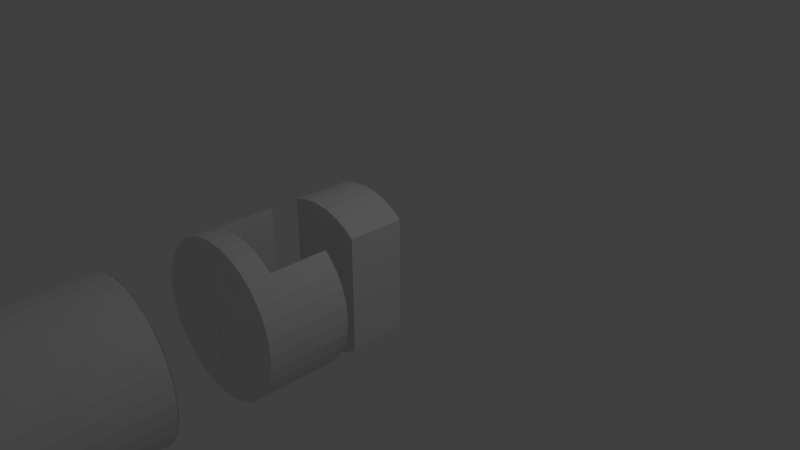 # Source: b8.blend  (saved by Blender 2.78.0; exported with 4.5.12 LTS)
import bpy
from mathutils import Matrix  # noqa: F401  (used for matrix-valued properties, if any)

bpy.ops.wm.read_factory_settings(use_empty=True)
scene = bpy.context.scene
scene.name = 'Scene'

# ---- collections
col_collection_1 = bpy.data.collections.new('Collection 1'); scene.collection.children.link(col_collection_1)

# ---- materials (node trees are filled in below, after node groups)
mat_black = bpy.data.materials.new('black')
mat_black.alpha_threshold = 0.0
mat_black.use_transparent_shadow = False
mat_black.roughness = 0.5
mat_orange = bpy.data.materials.new('orange')
mat_orange.alpha_threshold = 0.0
mat_orange.use_transparent_shadow = False
mat_orange.roughness = 0.5
mat_gray = bpy.data.materials.new('gray')
mat_gray.alpha_threshold = 0.0
mat_gray.use_transparent_shadow = False
mat_gray.roughness = 0.5

# ---- material node trees

# ---- world
world_world = bpy.data.worlds.new('World'); scene.world = world_world
world_world.color = (0.05088, 0.05088, 0.05088)
world_world.use_sun_shadow = False
world_world.sun_shadow_jitter_overblur = 0.0
world_world.cycles.sampling_method = 'MANUAL'

# ---- cameras
cam_camera = bpy.data.cameras.new('Camera')
cam_camera.clip_end = 100.0
cam_camera.lens = 35.0
cam_camera.sensor_width = 32.0
cam_camera.sensor_height = 18.0
cam_camera.ortho_scale = 7.314
cam_camera.dof.focus_distance = 0.0
cam_camera.dof.aperture_fstop = 128.0

# ---- lights
light_lamp = bpy.data.lights.new('Lamp', 'POINT')
light_lamp.transmission_factor = 0.0
light_lamp.cutoff_distance = 30.0
light_lamp.energy = 100.0
light_lamp.shadow_buffer_clip_start = 1.001
light_lamp.shadow_soft_size = 0.1
light_lamp.shadow_maximum_resolution = 0.006
light_lamp.use_absolute_resolution = True

# ---- meshes
me_cylinder_050 = bpy.data.meshes.new('Cylinder.050')
me_cylinder_050.from_pydata([(-0.9584, 0.2689, 0.6097), (0.9584, 0.2689, 0.6097), (0.3827, 0.9239, 0.6097), (0.1951, 0.9808, 0.6097), (0.7071, 0.7071, 0.6097), (0.8315, 0.5556, 0.6097), (0.0, 1.0, 0.6097), (0.5556, 0.8315, 0.6097), (0.9239, 0.3827, 0.6097), (-0.1951, 0.9808, 0.6097), (-0.9239, 0.3827, 0.6097), (-0.8315, 0.5556, 0.6097), (-0.3827, 0.9239, 0.6097), (-0.7071, 0.7071, 0.6097), (-0.5556, 0.8315, 0.6097)], [], [(0, 10, 11, 13, 14, 12, 9, 6, 3, 2, 7, 4, 5, 8, 1)])
me_cylinder_050.materials.append(mat_black)
me_cylinder_050.use_remesh_preserve_volume = False
me_cylinder_050.use_remesh_preserve_attributes = False
me_cylinder_050.use_mirror_vertex_groups = False
me_cylinder_050.update()
me_cylinder_049 = bpy.data.meshes.new('Cylinder.049')
me_cylinder_049.from_pydata([(-0.9584, 0.2689, 0.6181), (0.9584, 0.2689, 0.6181), (0.3827, 0.9239, 0.6181), (0.1951, 0.9808, 0.6181), (0.7071, 0.7071, 0.6181), (0.8315, 0.5556, 0.6181), (0.0, 1.0, 0.6181), (0.5556, 0.8315, 0.6181), (0.9239, 0.3827, 0.6181), (-0.1951, 0.9808, 0.6181), (-0.9239, 0.3827, 0.6181), (-0.8315, 0.5556, 0.6181), (-0.3827, 0.9239, 0.6181), (-0.7071, 0.7071, 0.6181), (-0.5556, 0.8315, 0.6181)], [], [(0, 1, 8, 5, 4, 7, 2, 3, 6, 9, 12, 14, 13, 11, 10)])
me_cylinder_049.materials.append(mat_black)
me_cylinder_049.use_remesh_preserve_volume = False
me_cylinder_049.use_remesh_preserve_attributes = False
me_cylinder_049.use_mirror_vertex_groups = False
me_cylinder_049.update()
me_cylinder_048 = bpy.data.meshes.new('Cylinder.048')
me_cylinder_048.from_pydata([(-0.9239, 0.3827, 0.865), (-0.8315, 0.5556, 0.865), (0.1951, 0.9808, 0.865), (-0.9584, 0.2689, 0.865), (-0.3827, 0.9239, 0.865), (-0.7071, 0.7071, 0.865), (-0.5556, 0.8315, 0.865), (0.0, 1.0, 0.865), (0.9584, 0.2689, 0.865), (-0.1951, 0.9808, 0.865), (0.3827, 0.9239, 0.865), (0.7071, 0.7071, 0.865), (0.8315, 0.5556, 0.865), (0.5556, 0.8315, 0.865), (0.9239, 0.3827, 0.865)], [], [(8, 14, 12, 11, 13, 10, 2, 7, 9, 4, 6, 5, 1, 0, 3)])
me_cylinder_048.materials.append(mat_black)
me_cylinder_048.use_remesh_preserve_volume = False
me_cylinder_048.use_remesh_preserve_attributes = False
me_cylinder_048.use_mirror_vertex_groups = False
me_cylinder_048.update()
me_cylinder_047 = bpy.data.meshes.new('Cylinder.047')
me_cylinder_047.from_pydata([(-0.9584, 0.2616, 0.8628), (0.9584, 0.2616, 0.8628), (-0.9584, 0.2616, 0.6128), (0.9584, 0.2616, 0.6128)], [], [(0, 2, 3, 1)])
me_cylinder_047.materials.append(mat_black)
me_cylinder_047.use_remesh_preserve_volume = False
me_cylinder_047.use_remesh_preserve_attributes = False
me_cylinder_047.use_mirror_vertex_groups = False
me_cylinder_047.update()
me_cylinder_046 = bpy.data.meshes.new('Cylinder.046')
me_cylinder_046.from_pydata([(-0.9239, 0.3827, 2.188), (-0.8315, 0.5556, 2.188), (0.1951, 0.9808, 2.188), (-0.9584, 0.2689, 2.188), (-0.3827, 0.9239, 2.188), (-0.7071, 0.7071, 2.188), (-0.5556, 0.8315, 2.188), (0.0, 1.0, 2.188), (0.9584, 0.2689, 2.188), (-0.1951, 0.9808, 2.188), (0.3827, 0.9239, 2.188), (0.7071, 0.7071, 2.188), (0.8315, 0.5556, 2.188), (0.5556, 0.8315, 2.188), (0.9239, 0.3827, 2.188)], [], [(8, 3, 0, 1, 5, 6, 4, 9, 7, 2, 10, 13, 11, 12, 14)])
me_cylinder_046.materials.append(mat_black)
me_cylinder_046.use_remesh_preserve_volume = False
me_cylinder_046.use_remesh_preserve_attributes = False
me_cylinder_046.use_mirror_vertex_groups = False
me_cylinder_046.update()
me_cylinder_045 = bpy.data.meshes.new('Cylinder.045')
me_cylinder_045.from_pydata([(-0.9584, 0.2741, 2.191), (0.9584, 0.2741, 2.191), (-0.9584, 0.2741, 1.941), (0.9584, 0.2741, 1.941)], [], [(0, 1, 3, 2)])
me_cylinder_045.materials.append(mat_black)
me_cylinder_045.use_remesh_preserve_volume = False
me_cylinder_045.use_remesh_preserve_attributes = False
me_cylinder_045.use_mirror_vertex_groups = False
me_cylinder_045.update()
me_cylinder_044 = bpy.data.meshes.new('Cylinder.044')
me_cylinder_044.from_pydata([(-0.8047, 0.07681, 0.1613), (0.1953, 0.07681, 0.1613), (-0.9584, 0.2642, 0.6128), (0.9584, 0.2642, 0.6128), (-0.992, 0.07681, 0.1613), (0.992, 0.07681, 0.1613), (0.9808, 0.1904, 0.4329), (-0.9808, 0.1904, 0.4339)], [], [(0, 1, 5, 6, 3, 2, 7, 4)])
me_cylinder_044.materials.append(mat_black)
me_cylinder_044.use_remesh_preserve_volume = False
me_cylinder_044.use_remesh_preserve_attributes = False
me_cylinder_044.use_mirror_vertex_groups = False
me_cylinder_044.update()
me_cylinder_043 = bpy.data.meshes.new('Cylinder.043')
me_cylinder_043.from_pydata([(-0.8047, 0.08317, 1.489), (0.1953, 0.08317, 1.489), (-0.9584, 0.2706, 1.941), (0.9584, 0.2706, 1.941), (-0.992, 0.08317, 1.489), (0.992, 0.08317, 1.489), (0.9808, 0.1967, 1.761), (-0.9808, 0.1967, 1.762)], [], [(0, 4, 7, 2, 3, 6, 5, 1)])
me_cylinder_043.materials.append(mat_black)
me_cylinder_043.use_remesh_preserve_volume = False
me_cylinder_043.use_remesh_preserve_attributes = False
me_cylinder_043.use_mirror_vertex_groups = False
me_cylinder_043.update()
me_cylinder_042 = bpy.data.meshes.new('Cylinder.042')
me_cylinder_042.from_pydata([(0.1953, 0.08153, 1.749), (-0.992, 0.08153, 1.749), (0.1953, -0.9807, 1.749), (0.1951, -0.9808, 1.749), (-3.258e-07, -1.0, 1.749), (-0.1951, -0.9808, 1.749), (-0.7071, -0.7071, 1.749), (-0.3827, -0.9239, 1.749), (-0.5556, -0.8315, 1.749), (-0.9808, -0.1951, 1.749), (-0.8315, -0.5556, 1.749), (-0.9239, -0.3827, 1.749), (-1.0, 1.082e-06, 1.749)], [], [(2, 3, 4, 5, 7, 8, 6, 10, 11, 9, 12, 1, 0)])
me_cylinder_042.materials.append(mat_black)
me_cylinder_042.use_remesh_preserve_volume = False
me_cylinder_042.use_remesh_preserve_attributes = False
me_cylinder_042.use_mirror_vertex_groups = False
me_cylinder_042.update()
me_cylinder_041 = bpy.data.meshes.new('Cylinder.041')
me_cylinder_041.from_pydata([(0.1953, 0.08153, 2.026), (0.1953, -0.9807, 2.026), (0.992, 0.08153, 2.026), (0.3827, -0.9239, 2.026), (0.5556, -0.8315, 2.026), (0.9808, -0.1951, 2.026), (0.8315, -0.5556, 2.026), (0.9239, -0.3827, 2.026), (0.7071, -0.7071, 2.026), (1.0, 1.915e-07, 2.026)], [], [(1, 0, 2, 9, 5, 7, 6, 8, 4, 3)])
me_cylinder_041.materials.append(mat_black)
me_cylinder_041.use_remesh_preserve_volume = False
me_cylinder_041.use_remesh_preserve_attributes = False
me_cylinder_041.use_mirror_vertex_groups = False
me_cylinder_041.update()
me_cylinder_040 = bpy.data.meshes.new('Cylinder.040')
me_cylinder_040.from_pydata([(-0.8047, 0.07851, 1.749), (-0.8047, 0.07851, 1.489), (0.1953, 0.07851, 1.489), (0.1953, 0.07851, 1.749), (0.1953, 0.07851, 2.028), (-0.992, 0.07851, 1.749), (-0.992, 0.07851, 1.489), (0.992, 0.07851, 1.489), (0.992, 0.07851, 1.749), (0.992, 0.07851, 2.028)], [], [(2, 3, 0, 1), (0, 5, 6, 1), (8, 3, 2, 7), (9, 4, 3, 8)])
me_cylinder_040.materials.append(mat_black)
me_cylinder_040.use_remesh_preserve_volume = False
me_cylinder_040.use_remesh_preserve_attributes = False
me_cylinder_040.use_mirror_vertex_groups = False
me_cylinder_040.update()
me_cylinder_039 = bpy.data.meshes.new('Cylinder.039')
me_cylinder_039.from_pydata([(0.1983, 0.08153, 1.749), (0.1983, 0.08153, 2.028), (0.1983, -0.9807, 1.749), (0.1983, -0.9807, 2.028)], [], [(0, 1, 3, 2)])
me_cylinder_039.materials.append(mat_black)
me_cylinder_039.use_remesh_preserve_volume = False
me_cylinder_039.use_remesh_preserve_attributes = False
me_cylinder_039.use_mirror_vertex_groups = False
me_cylinder_039.update()
me_cylinder_038 = bpy.data.meshes.new('Cylinder.038')
me_cylinder_038.from_pydata([(0.1897, 0.08153, 0.4211), (0.1897, 0.08153, 0.6995), (0.1895, -0.9808, 0.4211), (0.1897, -0.9807, 0.6995)], [], [(1, 0, 2, 3)])
me_cylinder_038.materials.append(mat_black)
me_cylinder_038.use_remesh_preserve_volume = False
me_cylinder_038.use_remesh_preserve_attributes = False
me_cylinder_038.use_mirror_vertex_groups = False
me_cylinder_038.update()
me_cylinder_037 = bpy.data.meshes.new('Cylinder.037')
me_cylinder_037.from_pydata([(0.1953, 0.08153, 0.702), (0.1953, -0.9807, 0.702), (0.992, 0.08153, 0.702), (0.3827, -0.9239, 0.702), (0.5556, -0.8315, 0.702), (0.9808, -0.1951, 0.702), (0.8315, -0.5556, 0.702), (0.9239, -0.3827, 0.702), (0.7071, -0.7071, 0.702), (1.0, 7.572e-08, 0.702)], [], [(1, 3, 4, 8, 6, 7, 5, 9, 2, 0)])
me_cylinder_037.materials.append(mat_black)
me_cylinder_037.use_remesh_preserve_volume = False
me_cylinder_037.use_remesh_preserve_attributes = False
me_cylinder_037.use_mirror_vertex_groups = False
me_cylinder_037.update()
me_cylinder_036 = bpy.data.meshes.new('Cylinder.036')
me_cylinder_036.from_pydata([(0.1953, 0.08153, 0.4255), (-0.992, 0.08153, 0.4255), (0.1951, -0.9808, 0.4255), (-3.258e-07, -1.0, 0.4255), (-0.1951, -0.9808, 0.4255), (-0.8047, -0.5882, 0.4255), (-0.7071, -0.7071, 0.4255), (-0.3827, -0.9239, 0.4255), (-0.5556, -0.8315, 0.4255), (-0.9808, -0.1951, 0.4255), (-0.8315, -0.5556, 0.4255), (-0.9239, -0.3827, 0.4255), (-1.0, 9.66e-07, 0.4255)], [], [(0, 1, 12, 9, 11, 10, 5, 6, 8, 7, 4, 3, 2)])
me_cylinder_036.materials.append(mat_black)
me_cylinder_036.use_remesh_preserve_volume = False
me_cylinder_036.use_remesh_preserve_attributes = False
me_cylinder_036.use_mirror_vertex_groups = False
me_cylinder_036.update()
me_cylinder_035 = bpy.data.meshes.new('Cylinder.035')
me_cylinder_035.from_pydata([(-0.8047, 0.08685, 0.4211), (-0.8047, 0.08685, 0.1613), (0.1953, 0.08685, 0.1613), (0.1953, 0.08685, 0.4211), (0.1953, 0.08685, 0.6995), (-0.992, 0.08685, 0.4211), (-0.992, 0.08685, 0.1613), (0.992, 0.08685, 0.1613), (0.992, 0.08685, 0.4211), (0.992, 0.08685, 0.6995)], [], [(2, 1, 0, 3), (0, 1, 6, 5), (8, 7, 2, 3), (9, 8, 3, 4)])
me_cylinder_035.materials.append(mat_black)
me_cylinder_035.use_remesh_preserve_volume = False
me_cylinder_035.use_remesh_preserve_attributes = False
me_cylinder_035.use_mirror_vertex_groups = False
me_cylinder_035.update()
me_cylinder_034 = bpy.data.meshes.new('Cylinder.034')
me_cylinder_034.from_pydata([(0.1877, 0.08153, 0.1613), (0.1877, 0.08153, -0.07518), (0.1877, -0.9807, 0.1613), (0.1875, -0.9808, -0.07518)], [], [(1, 3, 2, 0)])
me_cylinder_034.materials.append(mat_black)
me_cylinder_034.use_remesh_preserve_volume = False
me_cylinder_034.use_remesh_preserve_attributes = False
me_cylinder_034.use_mirror_vertex_groups = False
me_cylinder_034.update()
me_cylinder_033 = bpy.data.meshes.new('Cylinder.033')
me_cylinder_033.from_pydata([(-0.7974, 0.08153, 0.1613), (-0.7974, 0.08153, -0.07518), (-0.7974, -0.5882, -0.07518), (-0.7974, -0.5882, 0.1613)], [], [(2, 1, 0, 3)])
me_cylinder_033.materials.append(mat_black)
me_cylinder_033.use_remesh_preserve_volume = False
me_cylinder_033.use_remesh_preserve_attributes = False
me_cylinder_033.use_mirror_vertex_groups = False
me_cylinder_033.update()
me_cylinder_032 = bpy.data.meshes.new('Cylinder.032')
me_cylinder_032.from_pydata([(0.1953, 0.08153, 0.1627), (0.9808, -0.1951, 0.1627), (0.8315, -0.5556, 0.1627), (0.9239, -0.3827, 0.1627), (0.3827, -0.9239, 0.1627), (0.7071, -0.7071, 0.1627), (0.992, 0.08153, 0.1627), (1.0, 7.562e-08, 0.1627), (0.5556, -0.8315, 0.1627), (0.1953, -0.9807, 0.1627)], [], [(6, 0, 9, 4, 8, 5, 2, 3, 1, 7)])
me_cylinder_032.materials.append(mat_black)
me_cylinder_032.use_remesh_preserve_volume = False
me_cylinder_032.use_remesh_preserve_attributes = False
me_cylinder_032.use_mirror_vertex_groups = False
me_cylinder_032.update()
me_cylinder_031 = bpy.data.meshes.new('Cylinder.031')
me_cylinder_031.from_pydata([(-0.8047, 0.08153, 0.1641), (-0.992, 0.08153, 0.1641), (-0.8047, -0.5882, 0.1641), (-0.9808, -0.1951, 0.1641), (-1.0, 9.658e-07, 0.1641), (-0.8315, -0.5556, 0.1641), (-0.9239, -0.3827, 0.1641)], [], [(0, 1, 4, 3, 6, 5, 2)])
me_cylinder_031.materials.append(mat_black)
me_cylinder_031.use_remesh_preserve_volume = False
me_cylinder_031.use_remesh_preserve_attributes = False
me_cylinder_031.use_mirror_vertex_groups = False
me_cylinder_031.update()
me_cylinder_030 = bpy.data.meshes.new('Cylinder.030')
me_cylinder_030.from_pydata([(-0.8047, 0.08153, -0.07019), (0.1953, 0.08153, -0.07019), (-0.8047, -0.5882, -0.07019), (0.1951, -0.9808, -0.07019), (-3.258e-07, -1.0, -0.07019), (-0.1951, -0.9808, -0.07019), (-0.7071, -0.7071, -0.07019), (-0.3827, -0.9239, -0.07019), (-0.5556, -0.8315, -0.07019)], [], [(1, 0, 2, 6, 8, 7, 5, 4, 3)])
me_cylinder_030.materials.append(mat_black)
me_cylinder_030.use_remesh_preserve_volume = False
me_cylinder_030.use_remesh_preserve_attributes = False
me_cylinder_030.use_mirror_vertex_groups = False
me_cylinder_030.update()
me_cylinder_029 = bpy.data.meshes.new('Cylinder.029')
me_cylinder_029.from_pydata([(0.2002, 0.08153, 0.1613), (0.2002, 0.08153, -0.07518), (0.2002, -0.9807, 0.1613), (0.2002, -0.9807, -0.07518)], [], [(0, 2, 3, 1)])
me_cylinder_029.materials.append(mat_black)
me_cylinder_029.use_remesh_preserve_volume = False
me_cylinder_029.use_remesh_preserve_attributes = False
me_cylinder_029.use_mirror_vertex_groups = False
me_cylinder_029.update()
me_cylinder_028 = bpy.data.meshes.new('Cylinder.028')
me_cylinder_028.from_pydata([(-0.8084, 0.08153, 0.1613), (-0.8084, 0.08153, -0.07518), (-0.8084, -0.5882, -0.07518), (-0.8084, -0.5882, 0.1613)], [], [(2, 3, 0, 1)])
me_cylinder_028.materials.append(mat_black)
me_cylinder_028.use_remesh_preserve_volume = False
me_cylinder_028.use_remesh_preserve_attributes = False
me_cylinder_028.use_mirror_vertex_groups = False
me_cylinder_028.update()
me_cylinder_027 = bpy.data.meshes.new('Cylinder.027')
me_cylinder_027.from_pydata([(0.1953, 0.08153, 0.1581), (0.9808, -0.1951, 0.1581), (0.8315, -0.5556, 0.1581), (0.9239, -0.3827, 0.1581), (0.3827, -0.9239, 0.1581), (0.7071, -0.7071, 0.1581), (0.992, 0.08153, 0.1581), (1.0, 7.522e-08, 0.1581), (0.5556, -0.8315, 0.1581), (0.1953, -0.9807, 0.1581)], [], [(6, 7, 1, 3, 2, 5, 8, 4, 9, 0)])
me_cylinder_027.materials.append(mat_black)
me_cylinder_027.use_remesh_preserve_volume = False
me_cylinder_027.use_remesh_preserve_attributes = False
me_cylinder_027.use_mirror_vertex_groups = False
me_cylinder_027.update()
me_cylinder_026 = bpy.data.meshes.new('Cylinder.026')
me_cylinder_026.from_pydata([(-0.8047, 0.08153, 0.1602), (-0.992, 0.08153, 0.1602), (-0.8047, -0.5882, 0.1602), (-0.9808, -0.1951, 0.1602), (-1.0, 9.655e-07, 0.1602), (-0.8315, -0.5556, 0.1602), (-0.9239, -0.3827, 0.1602)], [], [(0, 2, 5, 6, 3, 4, 1)])
me_cylinder_026.materials.append(mat_black)
me_cylinder_026.use_remesh_preserve_volume = False
me_cylinder_026.use_remesh_preserve_attributes = False
me_cylinder_026.use_mirror_vertex_groups = False
me_cylinder_026.update()
me_cylinder_025 = bpy.data.meshes.new('Cylinder.025')
me_cylinder_025.from_pydata([(-0.8047, 0.08153, -0.07932), (0.1953, 0.08153, -0.07932), (-0.8047, -0.5882, -0.07932), (0.1953, -0.9807, -0.07932), (0.1951, -0.9808, -0.07932), (-3.258e-07, -1.0, -0.07932), (-0.1951, -0.9808, -0.07932), (-0.7071, -0.7071, -0.07932), (-0.3827, -0.9239, -0.07932), (-0.5556, -0.8315, -0.07932)], [], [(3, 4, 5, 6, 8, 9, 7, 2, 0, 1)])
me_cylinder_025.materials.append(mat_black)
me_cylinder_025.use_remesh_preserve_volume = False
me_cylinder_025.use_remesh_preserve_attributes = False
me_cylinder_025.use_mirror_vertex_groups = False
me_cylinder_025.update()
me_cylinder_024 = bpy.data.meshes.new('Cylinder.024')
me_cylinder_024.from_pydata([(-0.8047, 0.07306, 0.1613), (0.1953, 0.07306, 0.1613), (-0.8047, 0.07306, -0.07518), (0.1953, 0.07306, -0.07518)], [], [(0, 2, 3, 1)])
me_cylinder_024.materials.append(mat_black)
me_cylinder_024.use_remesh_preserve_volume = False
me_cylinder_024.use_remesh_preserve_attributes = False
me_cylinder_024.use_mirror_vertex_groups = False
me_cylinder_024.update()
me_cylinder_023 = bpy.data.meshes.new('Cylinder.023')
me_cylinder_023.from_pydata([(-0.8047, 0.08478, 0.1613), (0.1953, 0.08478, 0.1613), (-0.8047, 0.08478, -0.07518), (0.1953, 0.08478, -0.07518)], [], [(0, 1, 3, 2)])
me_cylinder_023.materials.append(mat_black)
me_cylinder_023.use_remesh_preserve_volume = False
me_cylinder_023.use_remesh_preserve_attributes = False
me_cylinder_023.use_mirror_vertex_groups = False
me_cylinder_023.update()
me_cylinder_022 = bpy.data.meshes.new('Cylinder.022')
me_cylinder_022.from_pydata([(-0.3497, -0.9327, -2.3), (-0.3497, -0.9327, -1.923), (-0.3497, 0.9327, -1.923), (-0.3497, 0.9327, -2.3)], [], [(2, 1, 0, 3)])
me_cylinder_022.materials.append(mat_black)
me_cylinder_022.use_remesh_preserve_volume = False
me_cylinder_022.use_remesh_preserve_attributes = False
me_cylinder_022.use_mirror_vertex_groups = False
me_cylinder_022.update()
me_cylinder_021 = bpy.data.meshes.new('Cylinder.021')
me_cylinder_021.from_pydata([(0.1951, 0.9808, -1.925), (0.0, 1.0, -1.925), (0.3827, 0.9239, -1.925), (0.5556, 0.8315, -1.925), (0.6464, 0.7569, -1.925), (0.6464, -0.7569, -1.925), (0.5556, -0.8315, -1.925), (-0.3536, -0.9327, -1.925), (-0.3536, 0.9327, -1.925), (-3.258e-07, -1.0, -1.925), (-0.1951, -0.9808, -1.925), (0.3827, -0.9239, -1.925), (0.1951, -0.9808, -1.925), (-0.1951, 0.9808, -1.925)], [], [(7, 8, 13, 1, 0, 2, 3, 4, 5, 6, 11, 12, 9, 10)])
me_cylinder_021.materials.append(mat_black)
me_cylinder_021.use_remesh_preserve_volume = False
me_cylinder_021.use_remesh_preserve_attributes = False
me_cylinder_021.use_mirror_vertex_groups = False
me_cylinder_021.update()
me_cylinder_020 = bpy.data.meshes.new('Cylinder.020')
me_cylinder_020.from_pydata([(0.6345, 0.7569, -1.923), (0.6345, -0.7569, -1.923), (0.6345, 0.7569, -2.3), (0.6345, -0.7569, -2.3)], [], [(1, 0, 2, 3)])
me_cylinder_020.materials.append(mat_black)
me_cylinder_020.use_remesh_preserve_volume = False
me_cylinder_020.use_remesh_preserve_attributes = False
me_cylinder_020.use_mirror_vertex_groups = False
me_cylinder_020.update()
me_cylinder_019 = bpy.data.meshes.new('Cylinder.019')
me_cylinder_019.from_pydata([(0.6473, 0.7569, -0.6226), (0.6473, -0.7569, -0.6226), (0.6473, 0.7569, -1.0), (0.6473, -0.7569, -1.0)], [], [(1, 3, 2, 0)])
me_cylinder_019.materials.append(mat_black)
me_cylinder_019.use_remesh_preserve_volume = False
me_cylinder_019.use_remesh_preserve_attributes = False
me_cylinder_019.use_mirror_vertex_groups = False
me_cylinder_019.update()
me_cylinder_018 = bpy.data.meshes.new('Cylinder.018')
me_cylinder_018.from_pydata([(-0.3613, -0.9327, -1.0), (-0.3613, -0.9327, -0.6226), (-0.3613, 0.9327, -0.6226), (-0.3613, 0.9327, -1.0)], [], [(2, 3, 0, 1)])
me_cylinder_018.materials.append(mat_black)
me_cylinder_018.use_remesh_preserve_volume = False
me_cylinder_018.use_remesh_preserve_attributes = False
me_cylinder_018.use_mirror_vertex_groups = False
me_cylinder_018.update()
me_cylinder_017 = bpy.data.meshes.new('Cylinder.017')
me_cylinder_017.from_pydata([(0.1951, 0.9808, -0.6202), (0.0, 1.0, -0.6202), (0.3827, 0.9239, -0.6202), (0.5556, 0.8315, -0.6202), (0.6464, 0.7569, -0.6202), (0.6464, -0.7569, -0.6202), (0.5556, -0.8315, -0.6202), (-0.3536, -0.9327, -0.6202), (-0.3536, 0.9327, -0.6202), (-3.258e-07, -1.0, -0.6202), (-0.1951, -0.9808, -0.6202), (0.3827, -0.9239, -0.6202), (0.1951, -0.9808, -0.6202), (-0.1951, 0.9808, -0.6202)], [], [(7, 10, 9, 12, 11, 6, 5, 4, 3, 2, 0, 1, 13, 8)])
me_cylinder_017.materials.append(mat_black)
me_cylinder_017.use_remesh_preserve_volume = False
me_cylinder_017.use_remesh_preserve_attributes = False
me_cylinder_017.use_mirror_vertex_groups = False
me_cylinder_017.update()
me_cylinder_016 = bpy.data.meshes.new('Cylinder.016')
me_cylinder_016.from_pydata([(-0.989, 0.03289, -0.4708), (0.01098, 0.03289, -0.4708), (0.008528, -0.9992, -0.4708), (-1.0, 9.652e-07, -0.4733), (-0.3827, -0.9239, -0.4728), (-0.5556, -0.8315, -0.4728), (-0.7071, -0.7071, -0.4729), (-0.8315, -0.5556, -0.473), (-0.1951, -0.9808, -0.4727), (-0.9239, -0.3827, -0.4731), (-0.9808, -0.1951, -0.4732), (-3.258e-07, -1.0, -0.4726)], [], [(0, 3, 10, 9, 7, 6, 5, 4, 8, 11, 2, 1)])
me_cylinder_016.materials.append(mat_black)
me_cylinder_016.use_remesh_preserve_volume = False
me_cylinder_016.use_remesh_preserve_attributes = False
me_cylinder_016.use_mirror_vertex_groups = False
me_cylinder_016.update()
me_cylinder_015 = bpy.data.meshes.new('Cylinder.015')
me_cylinder_015.from_pydata([(-0.989, 0.03289, -0.4695), (0.01098, 0.03289, -0.4695), (0.7071, -0.7071, -0.4695), (0.5556, -0.8315, -0.4695), (0.3827, -0.9239, -0.4695), (0.1951, -0.9808, -0.4695), (0.008528, -0.9992, -0.4695), (-0.9808, 0.1951, -0.4695), (-0.989, 0.1115, -0.4695), (-0.5556, 0.8315, -0.4695), (-0.7071, 0.7071, -0.4695), (-0.8315, 0.5556, -0.4695), (-0.9239, 0.3827, -0.4695), (0.8315, -0.5556, -0.4695), (-0.3827, 0.9239, -0.4695), (0.9239, -0.3827, -0.4695), (0.9808, 0.1951, -0.4695), (0.9808, -0.1951, -0.4695), (1.0, 7.526e-08, -0.4695), (0.1951, 0.9808, -0.4695), (0.0, 1.0, -0.4695), (-0.1951, 0.9808, -0.4695), (0.3827, 0.9239, -0.4695), (0.5556, 0.8315, -0.4695), (0.7071, 0.7071, -0.4695), (0.8315, 0.5556, -0.4695), (0.9239, 0.3827, -0.4695)], [], [(0, 1, 6, 5, 4, 3, 2, 13, 15, 17, 18, 16, 26, 25, 24, 23, 22, 19, 20, 21, 14, 9, 10, 11, 12, 7, 8)])
me_cylinder_015.materials.append(mat_black)
me_cylinder_015.use_remesh_preserve_volume = False
me_cylinder_015.use_remesh_preserve_attributes = False
me_cylinder_015.use_mirror_vertex_groups = False
me_cylinder_015.update()
me_cylinder_014 = bpy.data.meshes.new('Cylinder.014')
me_cylinder_014.from_pydata([(-0.989, 0.03289, -0.4695), (0.01098, 0.03289, -0.4695), (0.7071, -0.7071, -0.4695), (0.5556, -0.8315, -0.4695), (0.3827, -0.9239, -0.4695), (0.1951, -0.9808, -0.4695), (0.008528, -0.9992, -0.4695), (-0.9808, 0.1951, -0.4695), (-0.989, 0.1115, -0.4695), (-0.5556, 0.8315, -0.4695), (-0.7071, 0.7071, -0.4695), (-0.8315, 0.5556, -0.4695), (-0.9239, 0.3827, -0.4695), (0.8315, -0.5556, -0.4695), (-0.3827, 0.9239, -0.4695), (0.9239, -0.3827, -0.4695), (0.9808, 0.1951, -0.4695), (0.9808, -0.1951, -0.4695), (1.0, 7.526e-08, -0.4695), (0.1951, 0.9808, -0.4695), (0.0, 1.0, -0.4695), (-0.1951, 0.9808, -0.4695), (0.3827, 0.9239, -0.4695), (0.5556, 0.8315, -0.4695), (0.7071, 0.7071, -0.4695), (0.8315, 0.5556, -0.4695), (0.9239, 0.3827, -0.4695)], [], [(0, 8, 7, 12, 11, 10, 9, 14, 21, 20, 19, 22, 23, 24, 25, 26, 16, 18, 17, 15, 13, 2, 3, 4, 5, 6, 1)])
me_cylinder_014.materials.append(mat_black)
me_cylinder_014.use_remesh_preserve_volume = False
me_cylinder_014.use_remesh_preserve_attributes = False
me_cylinder_014.use_mirror_vertex_groups = False
me_cylinder_014.update()
me_cylinder_013 = bpy.data.meshes.new('Cylinder.013')
me_cylinder_013.from_pydata([(-0.989, 0.03289, -0.2176), (0.01098, 0.03289, -0.2176), (0.7071, -0.7071, -0.2176), (0.5556, -0.8315, -0.2176), (0.3827, -0.9239, -0.2176), (0.1951, -0.9808, -0.2176), (0.008528, -0.9992, -0.2176), (-0.9808, 0.1951, -0.2176), (0.1951, 0.9808, -0.2176), (0.0, 1.0, -0.2176), (-0.1951, 0.9808, -0.2176), (-0.3827, 0.9239, -0.2176), (-0.5556, 0.8315, -0.2176), (-0.7071, 0.7071, -0.2176), (-0.8315, 0.5556, -0.2176), (-0.9239, 0.3827, -0.2176), (0.3827, 0.9239, -0.2176), (0.5556, 0.8315, -0.2176), (0.9239, -0.3827, -0.2176), (0.8315, -0.5556, -0.2176), (0.9808, 0.1951, -0.2176), (0.9808, -0.1951, -0.2176), (1.0, 7.542e-08, -0.2176), (0.7071, 0.7071, -0.2176), (0.8315, 0.5556, -0.2176), (0.9239, 0.3827, -0.2176)], [], [(1, 6, 5, 4, 3, 2, 19, 18, 21, 22, 20, 25, 24, 23, 17, 16, 8, 9, 10, 11, 12, 13, 14, 15, 7, 0)])
me_cylinder_013.materials.append(mat_black)
me_cylinder_013.use_remesh_preserve_volume = False
me_cylinder_013.use_remesh_preserve_attributes = False
me_cylinder_013.use_mirror_vertex_groups = False
me_cylinder_013.update()
me_cylinder_012 = bpy.data.meshes.new('Cylinder.012')
me_cylinder_012.from_pydata([(-0.989, 0.03727, -0.2167), (-0.989, 0.03727, -0.4667), (0.01098, 0.03727, -0.2167), (0.01098, 0.03727, -0.4667)], [], [(1, 0, 2, 3)])
me_cylinder_012.materials.append(mat_black)
me_cylinder_012.use_remesh_preserve_volume = False
me_cylinder_012.use_remesh_preserve_attributes = False
me_cylinder_012.use_mirror_vertex_groups = False
me_cylinder_012.update()
me_cylinder_011 = bpy.data.meshes.new('Cylinder.011')
me_cylinder_011.from_pydata([(0.01171, -0.9992, -0.2167), (0.01171, -0.9992, -0.4667), (0.01416, 0.03289, -0.4667), (0.01416, 0.03289, -0.2167)], [], [(3, 0, 1, 2)])
me_cylinder_011.materials.append(mat_black)
me_cylinder_011.use_remesh_preserve_volume = False
me_cylinder_011.use_remesh_preserve_attributes = False
me_cylinder_011.use_mirror_vertex_groups = False
me_cylinder_011.update()
me_cylinder_010 = bpy.data.meshes.new('Cylinder.010')
me_cylinder_010.from_pydata([(-0.989, 0.03289, -0.4708), (0.01098, 0.03289, -0.4708), (0.008528, -0.9992, -0.4708), (-1.0, 9.652e-07, -0.4733), (-0.3827, -0.9239, -0.4728), (-0.5556, -0.8315, -0.4728), (-0.7071, -0.7071, -0.4729), (-0.8315, -0.5556, -0.473), (-0.1951, -0.9808, -0.4727), (-0.9239, -0.3827, -0.4731), (-0.9808, -0.1951, -0.4732), (-3.258e-07, -1.0, -0.4726)], [], [(0, 1, 2, 11, 8, 4, 5, 6, 7, 9, 10, 3)])
me_cylinder_010.materials.append(mat_black)
me_cylinder_010.use_remesh_preserve_volume = False
me_cylinder_010.use_remesh_preserve_attributes = False
me_cylinder_010.use_mirror_vertex_groups = False
me_cylinder_010.update()
me_cylinder_008 = bpy.data.meshes.new('Cylinder.008')
me_cylinder_008.from_pydata([(-0.989, 0.03139, -0.2167), (-0.989, 0.03139, -0.4667), (0.01098, 0.03139, -0.2167), (0.01098, 0.03139, -0.4667)], [], [(1, 3, 2, 0)])
me_cylinder_008.materials.append(mat_black)
me_cylinder_008.use_remesh_preserve_volume = False
me_cylinder_008.use_remesh_preserve_attributes = False
me_cylinder_008.use_mirror_vertex_groups = False
me_cylinder_008.update()
me_cylinder_006 = bpy.data.meshes.new('Cylinder.006')
me_cylinder_006.from_pydata([(0.007224, 0.03289, -0.2167), (0.007224, 0.03289, -0.4667), (0.004773, -0.9992, -0.4667), (0.004773, -0.9992, -0.2167)], [], [(0, 1, 2, 3)])
me_cylinder_006.materials.append(mat_black)
me_cylinder_006.use_remesh_preserve_volume = False
me_cylinder_006.use_remesh_preserve_attributes = False
me_cylinder_006.use_mirror_vertex_groups = False
me_cylinder_006.update()
me_cylinder_001 = bpy.data.meshes.new('Cylinder.001')
me_cylinder_001.from_pydata([(-0.989, 0.03289, -0.2159), (0.01098, 0.03289, -0.2159), (0.7071, -0.7071, -0.2159), (0.5556, -0.8315, -0.2159), (0.3827, -0.9239, -0.2159), (0.1951, -0.9808, -0.2159), (0.008528, -0.9992, -0.2159), (-0.9808, 0.1951, -0.2159), (-0.989, 0.1115, -0.2159), (0.1951, 0.9808, -0.2159), (0.0, 1.0, -0.2159), (-0.1951, 0.9808, -0.2159), (-0.3827, 0.9239, -0.2159), (-0.5556, 0.8315, -0.2159), (-0.7071, 0.7071, -0.2159), (-0.8315, 0.5556, -0.2159), (-0.9239, 0.3827, -0.2159), (0.3827, 0.9239, -0.2159), (0.5556, 0.8315, -0.2159), (0.9239, -0.3827, -0.2159), (0.8315, -0.5556, -0.2159), (0.9808, 0.1951, -0.2159), (0.9808, -0.1951, -0.2159), (1.0, 7.557e-08, -0.2159), (0.7071, 0.7071, -0.2159), (0.8315, 0.5556, -0.2159), (0.9239, 0.3827, -0.2159)], [], [(6, 5, 4, 3, 2, 20, 19, 22, 23, 21, 26, 25, 24, 18, 17, 9, 10, 11, 12, 13, 14, 15, 16, 7, 8, 0, 1)])
me_cylinder_001.materials.append(mat_black)
me_cylinder_001.use_remesh_preserve_volume = False
me_cylinder_001.use_remesh_preserve_attributes = False
me_cylinder_001.use_mirror_vertex_groups = False
me_cylinder_001.update()
me_cylinder_000 = bpy.data.meshes.new('Cylinder.000')
me_cylinder_000.from_pydata([(-0.989, 0.03289, -1.767), (0.01098, 0.03289, -1.767), (0.7071, 0.7071, -2.3), (0.8315, 0.5556, -2.3), (0.9239, 0.3827, -2.3), (0.9808, 0.1951, -2.3), (1.0, -3.818e-08, -2.3), (0.9808, -0.1951, -2.3), (0.9239, -0.3827, -2.3), (0.8315, -0.5556, -2.3), (0.7071, -0.7071, -2.3), (-0.3827, -0.9239, -2.3), (-0.5556, -0.8315, -2.3), (-0.7071, -0.7071, -2.3), (-0.8315, -0.5556, -2.3), (-0.9239, -0.3827, -2.3), (-0.9808, -0.1951, -2.3), (-1.0, 8.519e-07, -2.3), (-0.9808, 0.1951, -2.3), (-0.9239, 0.3827, -2.3), (-0.8315, 0.5556, -2.3), (-0.7071, 0.7071, -2.3), (-0.5556, 0.8315, -2.3), (-0.3827, 0.9239, -2.3), (0.7071, -0.7071, -1.767), (0.5556, -0.8315, -1.767), (0.3827, -0.9239, -1.767), (0.1951, -0.9808, -1.767), (-0.9808, 0.1951, -1.767), (-0.989, 0.1115, -1.767), (-0.5556, 0.8315, -1.767), (-0.7071, 0.7071, -1.767), (-0.8315, 0.5556, -1.767), (-0.9239, 0.3827, -1.767), (0.8315, -0.5556, -1.767), (-0.3827, 0.9239, -1.767), (0.9239, -0.3827, -1.767), (0.9808, 0.1951, -1.767), (0.9808, -0.1951, -1.767), (1.0, -3.818e-08, -1.767), (0.1951, 0.9808, -1.767), (0.0, 1.0, -1.767), (-0.1951, 0.9808, -1.767), (0.3827, 0.9239, -1.767), (0.5556, 0.8315, -1.767), (0.7071, 0.7071, -1.767), (0.8315, 0.5556, -1.767), (0.9239, 0.3827, -1.767), (-0.3536, -0.9327, -2.3), (0.1951, 0.9808, -1.923), (0.0, 1.0, -1.923), (0.3827, 0.9239, -1.923), (0.5556, 0.8315, -1.923), (0.6464, 0.7569, -1.923), (0.6464, -0.7569, -1.923), (0.5556, -0.8315, -1.923), (0.6464, 0.7569, -2.3), (0.6464, -0.7569, -2.3), (-0.3536, -0.9327, -1.923), (-0.3536, 0.9327, -1.923), (-0.3536, 0.9327, -2.3), (-3.258e-07, -1.0, -1.923), (-0.1951, -0.9808, -1.923), (0.3827, -0.9239, -1.923), (0.1951, -0.9808, -1.923), (-0.1951, 0.9808, -1.923), (-0.9239, -0.3827, -1.785), (-0.7071, -0.7071, -1.822), (-0.3827, -0.9239, -1.906), (-0.9808, -0.1951, -1.773), (-0.8315, -0.5556, -1.794), (-0.5556, -0.8315, -1.859), (-1.0, 8.519e-07, -1.77), (-0.5719, -0.818, -1.853), (-0.9962, 0.03833, -1.765), (-0.7227, -0.6881, -1.816), (-0.3827, -0.9239, -1.769), (-0.5556, -0.8315, -1.769), (-0.7071, -0.7071, -1.769), (-0.8315, -0.5556, -1.769), (-0.1951, -0.9808, -1.769), (-0.9239, -0.3827, -1.769), (-0.9808, -0.1951, -1.769), (-3.258e-07, -1.0, -1.769)], [(58, 68)], [(0, 1, 83, 27, 26, 25, 24, 34, 36, 38, 39, 37, 47, 46, 45, 44, 43, 40, 41, 42, 35, 30, 31, 32, 33, 28, 29), (2, 45, 46, 3), (3, 46, 47, 4), (4, 47, 37, 5), (5, 37, 39, 6), (6, 39, 38, 7), (7, 38, 36, 8), (8, 36, 34, 9), (9, 34, 24, 10), (10, 24, 25, 55, 54, 57), (11, 68, 71, 12), (12, 71, 73, 67, 13), (13, 67, 75, 70, 14), (14, 70, 66, 15), (15, 66, 69, 16), (16, 69, 72, 17), (18, 28, 33, 19), (19, 33, 32, 20), (20, 32, 31, 21), (21, 31, 30, 22), (22, 30, 35, 23), (23, 35, 42, 65, 59, 60), (49, 50, 41, 40), (54, 53, 56, 57), (59, 58, 48, 60), (56, 53, 52, 44, 45, 2), (63, 55, 25, 26), (52, 51, 43, 44), (58, 59, 65, 50, 49, 51, 52, 53, 54, 55, 63, 64, 61, 62), (50, 65, 42, 41), (64, 63, 26, 27), (51, 49, 40, 43), (60, 48, 11, 12, 13, 14, 15, 16, 17, 18, 19, 20, 21, 22, 23), (57, 56, 2, 3, 4, 5, 6, 7, 8, 9, 10), (62, 61, 83, 80), (48, 58, 62, 80, 76, 68, 11), (69, 66, 81, 82), (67, 73, 71, 77, 78), (72, 69, 82), (70, 75, 67, 78, 79), (66, 70, 79, 81), (71, 68, 76, 77), (61, 64, 27, 83), (0, 72, 82, 81, 79, 78, 77, 76, 80, 83, 1), (72, 0, 17), (29, 28, 18, 17, 0)])
me_cylinder_000.materials.append(mat_orange)
me_cylinder_000.use_remesh_preserve_volume = False
me_cylinder_000.use_remesh_preserve_attributes = False
me_cylinder_000.use_mirror_vertex_groups = False
me_cylinder_000.update()
me_cylinder_009 = bpy.data.meshes.new('Cylinder.009')
me_cylinder_009.from_pydata([(-0.8047, 0.08153, 1.749), (-0.8047, 0.08153, 1.489), (0.1953, 0.08153, 1.489), (0.1953, 0.08153, 1.749), (0.1953, 0.08153, 2.028), (0.0, 1.0, 2.328), (0.1951, 0.9808, 2.328), (0.3827, 0.9239, 2.328), (0.5556, 0.8315, 2.328), (0.7071, 0.7071, 2.328), (0.9808, 0.1951, 2.328), (1.0, 1.916e-07, 2.328), (0.9808, -0.1951, 2.328), (0.9239, -0.3827, 2.328), (0.8315, -0.5556, 2.328), (0.7071, -0.7071, 2.328), (0.5556, -0.8315, 2.328), (0.3827, -0.9239, 2.328), (0.1951, -0.9808, 2.328), (-3.258e-07, -1.0, 2.328), (-0.1951, -0.9808, 2.328), (-0.3827, -0.9239, 2.328), (-0.5556, -0.8315, 2.328), (-0.7071, -0.7071, 2.328), (-0.8315, -0.5556, 2.328), (-0.9239, -0.3827, 2.328), (-0.9808, -0.1951, 2.328), (-1.0, 1.082e-06, 2.328), (-0.9808, 0.1951, 2.328), (-0.9239, 0.3827, 2.328), (-0.8315, 0.5556, 2.328), (-0.7071, 0.7071, 2.328), (-0.5556, 0.8315, 2.328), (-0.3827, 0.9239, 2.328), (-0.1951, 0.9808, 2.328), (-0.9239, 0.3827, 2.191), (-0.8315, 0.5556, 2.191), (0.1951, 0.9808, 2.191), (-0.9584, 0.2689, 2.191), (-0.3827, 0.9239, 2.191), (-0.7071, 0.7071, 2.191), (-0.5556, 0.8315, 2.191), (0.0, 1.0, 2.191), (0.9584, 0.2689, 2.191), (-0.1951, 0.9808, 2.191), (0.3827, 0.9239, 2.191), (0.7071, 0.7071, 2.191), (0.5556, 0.8315, 2.191), (-0.9584, 0.2689, 1.941), (0.9584, 0.2689, 1.941), (-0.992, 0.08153, 1.749), (-0.992, 0.08153, 1.489), (0.992, 0.08153, 1.489), (0.1953, -0.9807, 1.749), (0.1951, -0.9808, 1.749), (-3.258e-07, -1.0, 1.749), (-0.1951, -0.9808, 1.749), (-0.8047, -0.5882, 1.749), (-0.7071, -0.7071, 1.749), (-0.3827, -0.9239, 1.749), (-0.5556, -0.8315, 1.749), (0.1953, -0.9807, 2.028), (0.992, 0.08153, 1.749), (0.992, 0.08153, 2.028), (0.3827, -0.9239, 2.028), (0.5556, -0.8315, 2.028), (0.9808, -0.1951, 2.028), (0.8315, -0.5556, 2.028), (0.9239, -0.3827, 2.028), (0.7071, -0.7071, 2.028), (1.0, 1.916e-07, 2.028), (-0.9808, -0.1951, 1.749), (-0.8315, -0.5556, 1.749), (-0.9239, -0.3827, 1.749), (-1.0, 1.082e-06, 1.749), (-0.9808, 0.1951, 1.863), (0.9808, 0.1951, 1.761), (-0.9808, 0.1951, 1.762), (0.0, 0.5145, 2.329), (0.0, 0.5145, 2.579), (0.09755, 0.5049, 2.329), (0.09755, 0.5049, 2.579), (0.1913, 0.4765, 2.329), (0.1913, 0.4765, 2.579), (0.2778, 0.4303, 2.329), (0.2778, 0.4303, 2.579), (0.3536, 0.3681, 2.329), (0.3536, 0.3681, 2.579), (0.4157, 0.2923, 2.329), (0.4157, 0.2923, 2.579), (0.4619, 0.2059, 2.329), (0.4619, 0.2059, 2.579), (0.4904, 0.1121, 2.329), (0.4904, 0.1121, 2.579), (0.5, 0.01453, 2.329), (0.5, 0.01453, 2.579), (0.4904, -0.08302, 2.329), (0.4904, -0.08302, 2.579), (0.4619, -0.1768, 2.329), (0.4619, -0.1768, 2.579), (0.4157, -0.2633, 2.329), (0.4157, -0.2633, 2.579), (0.3536, -0.339, 2.329), (0.3536, -0.339, 2.579), (0.2778, -0.4012, 2.329), (0.2778, -0.4012, 2.579), (0.1913, -0.4474, 2.329), (0.1913, -0.4474, 2.579), (0.09755, -0.4759, 2.329), (0.09755, -0.4759, 2.579), (-1.629e-07, -0.4855, 2.329), (-1.629e-07, -0.4855, 2.579), (-0.09755, -0.4759, 2.329), (-0.09755, -0.4759, 2.579), (-0.1913, -0.4474, 2.329), (-0.1913, -0.4474, 2.579), (-0.2778, -0.4012, 2.329), (-0.2778, -0.4012, 2.579), (-0.3536, -0.339, 2.329), (-0.3536, -0.339, 2.579), (-0.4157, -0.2633, 2.329), (-0.4157, -0.2633, 2.579), (-0.4619, -0.1768, 2.329), (-0.4619, -0.1768, 2.579), (-0.4904, -0.08302, 2.329), (-0.4904, -0.08302, 2.579), (-0.5, 0.01453, 2.329), (-0.5, 0.01453, 2.579), (-0.4904, 0.1121, 2.329), (-0.4904, 0.1121, 2.579), (-0.4619, 0.2059, 2.329), (-0.4619, 0.2059, 2.579), (-0.4157, 0.2923, 2.329), (-0.4157, 0.2923, 2.579), (-0.3536, 0.3681, 2.329), (-0.3536, 0.3681, 2.579), (-0.2778, 0.4303, 2.329), (-0.2778, 0.4303, 2.579), (-0.1913, 0.4765, 2.329), (-0.1913, 0.4765, 2.579), (-0.09754, 0.5049, 2.329), (-0.09754, 0.5049, 2.579), (0.9584, 0.2689, 2.328), (0.4275, 0.2689, 2.328), (0.4275, 0.2689, 2.191)], [], [(2, 3, 0, 1), (3, 4, 61, 53), (0, 50, 51, 1), (75, 50, 74, 27, 28), (46, 9, 143, 144), (37, 42, 5, 6), (45, 37, 6, 7), (47, 45, 7, 8), (46, 47, 8, 9), (6, 5, 34, 33, 32, 31, 30, 29, 28, 27, 26, 25, 24, 23, 22, 21, 20, 19, 18, 17, 16, 15, 14, 13, 12, 11, 10, 142, 143, 9, 8, 7), (42, 44, 34, 5), (41, 40, 31, 32), (40, 36, 30, 31), (44, 39, 33, 34), (36, 35, 29, 30), (39, 41, 32, 33), (48, 75, 28, 29, 35, 38), (52, 76, 10, 11, 70, 63, 62), (43, 142, 10, 76, 49), (55, 54, 18, 19), (65, 69, 15, 16), (64, 65, 16, 17), (67, 68, 13, 14), (66, 70, 11, 12), (54, 53, 61, 64, 17, 18), (68, 66, 12, 13), (73, 72, 24, 25), (71, 73, 25, 26), (74, 71, 26, 27), (62, 3, 2, 52), (69, 67, 14, 15), (59, 56, 20, 21), (56, 55, 19, 20), (58, 60, 22, 23), (63, 4, 3, 62), (72, 57, 58, 23, 24), (60, 59, 21, 22), (61, 4, 63, 70, 66, 68, 67, 69, 65, 64), (51, 50, 75, 77), (48, 77, 75), (1, 51, 77, 48, 49, 76, 52, 2), (78, 79, 81, 80), (80, 81, 83, 82), (82, 83, 85, 84), (84, 85, 87, 86), (86, 87, 89, 88), (88, 89, 91, 90), (90, 91, 93, 92), (92, 93, 95, 94), (94, 95, 97, 96), (96, 97, 99, 98), (98, 99, 101, 100), (100, 101, 103, 102), (102, 103, 105, 104), (104, 105, 107, 106), (106, 107, 109, 108), (108, 109, 111, 110), (110, 111, 113, 112), (112, 113, 115, 114), (114, 115, 117, 116), (116, 117, 119, 118), (118, 119, 121, 120), (120, 121, 123, 122), (122, 123, 125, 124), (124, 125, 127, 126), (126, 127, 129, 128), (128, 129, 131, 130), (130, 131, 133, 132), (132, 133, 135, 134), (134, 135, 137, 136), (136, 137, 139, 138), (81, 79, 141, 139, 137, 135, 133, 131, 129, 127, 125, 123, 121, 119, 117, 115, 113, 111, 109, 107, 105, 103, 101, 99, 97, 95, 93, 91, 89, 87, 85, 83), (138, 139, 141, 140), (140, 141, 79, 78), (78, 80, 82, 84, 86, 88, 90, 92, 94, 96, 98, 100, 102, 104, 106, 108, 110, 112, 114, 116, 118, 120, 122, 124, 126, 128, 130, 132, 134, 136, 138, 140), (53, 54, 55, 56, 59, 60, 58, 72, 73, 71, 74, 50, 3), (35, 36, 40, 41, 39, 44, 42, 37, 45, 47, 46, 144, 38), (38, 144, 143, 142, 49, 48)])
me_cylinder_009.polygons.foreach_set('material_index', [0, 0, 0, 0, 0, 0, 0, 0, 0, 0, 0, 0, 0, 0, 0, 0, 0, 0, 0, 0, 0, 0, 0, 0, 0, 0, 0, 0, 0, 0, 0, 0, 0, 0, 0, 0, 0, 0, 0, 0, 0, 1, 1, 1, 1, 1, 1, 1, 1, 1, 1, 1, 1, 1, 1, 1, 1, 1, 1, 1, 1, 1, 1, 1, 1, 1, 1, 1, 1, 1, 1, 1, 1, 1, 1, 0, 0, 0])
me_cylinder_009.materials.append(mat_orange)
me_cylinder_009.materials.append(mat_gray)
me_cylinder_009.use_remesh_preserve_volume = False
me_cylinder_009.use_remesh_preserve_attributes = False
me_cylinder_009.use_mirror_vertex_groups = False
me_cylinder_009.update()
me_cylinder_007 = bpy.data.meshes.new('Cylinder.007')
me_cylinder_007.from_pydata([(0.0, 1.0, -1.0), (0.1951, 0.9808, -1.0), (0.3827, 0.9239, -1.0), (0.5556, 0.8315, -1.0), (0.5556, -0.8315, -1.0), (0.3827, -0.9239, -1.0), (0.1951, -0.9808, -1.0), (-3.258e-07, -1.0, -1.0), (-0.1951, -0.9808, -1.0), (-0.1951, 0.9808, -1.0), (-0.3536, -0.9327, -1.0), (0.1951, 0.9808, -0.6226), (0.0, 1.0, -0.6226), (0.3827, 0.9239, -0.6226), (0.5556, 0.8315, -0.6226), (0.6464, 0.7569, -0.6226), (0.6464, -0.7569, -0.6226), (0.5556, -0.8315, -0.6226), (0.6464, 0.7569, -1.0), (0.6464, -0.7569, -1.0), (-0.3536, -0.9327, -0.6226), (-0.3536, 0.9327, -0.6226), (-0.3536, 0.9327, -1.0), (-3.258e-07, -1.0, -0.6226), (-0.1951, -0.9808, -0.6226), (0.3827, -0.9239, -0.6226), (0.1951, -0.9808, -0.6226), (-0.1951, 0.9808, -0.6226)], [], [(0, 12, 11, 1), (1, 11, 13, 2), (2, 13, 14, 3), (3, 14, 15, 18), (4, 17, 25, 5), (5, 25, 26, 6), (6, 26, 23, 7), (7, 23, 24, 8), (8, 24, 20, 10), (9, 27, 12, 0), (0, 1, 2, 3, 18, 19, 4, 5, 6, 7, 8, 10, 22, 9), (19, 16, 17, 4), (16, 19, 18, 15), (22, 21, 27, 9), (21, 22, 10, 20), (20, 24, 23, 26, 25, 17, 16, 15, 14, 13, 11, 12, 27, 21)])
me_cylinder_007.materials.append(mat_orange)
me_cylinder_007.use_remesh_preserve_volume = False
me_cylinder_007.use_remesh_preserve_attributes = False
me_cylinder_007.use_mirror_vertex_groups = False
me_cylinder_007.update()
me_cylinder_005 = bpy.data.meshes.new('Cylinder.005')
me_cylinder_005.from_pydata([(-0.8047, 0.08153, 0.4211), (-0.8047, 0.08153, 0.1613), (0.1953, 0.08153, 0.1613), (0.1953, 0.08153, 0.4211), (-0.8047, 0.08153, -0.07518), (0.1953, 0.08153, -0.07518), (0.1953, 0.08153, 0.6995), (-0.992, 0.08153, 0.4211), (-0.992, 0.08153, 0.1613), (0.9808, -0.1951, 0.1613), (0.8315, -0.5556, 0.1613), (0.9239, -0.3827, 0.1613), (0.3827, -0.9239, 0.1613), (0.7071, -0.7071, 0.1613), (0.992, 0.08153, 0.1613), (1.0, 7.55e-08, 0.1613), (0.5556, -0.8315, 0.1613), (0.1953, -0.9807, 0.1613), (0.1953, -0.9807, 0.4211), (0.1951, -0.9808, 0.4211), (-3.258e-07, -1.0, 0.4211), (-0.1951, -0.9808, 0.4211), (-0.8047, -0.5882, 0.4211), (-0.7071, -0.7071, 0.4211), (-0.3827, -0.9239, 0.4211), (-0.5556, -0.8315, 0.4211), (0.1953, -0.9807, 0.6995), (-0.8047, -0.5882, -0.07518), (0.1953, -0.9807, -0.07518), (0.1951, -0.9808, -0.07518), (-3.258e-07, -1.0, -0.07518), (-0.1951, -0.9808, -0.07518), (-0.7071, -0.7071, -0.07518), (-0.3827, -0.9239, -0.07518), (-0.5556, -0.8315, -0.07518), (0.992, 0.08153, 0.4211), (0.992, 0.08153, 0.6995), (0.3827, -0.9239, 0.6995), (0.5556, -0.8315, 0.6995), (0.9808, -0.1951, 0.6995), (0.8315, -0.5556, 0.6995), (0.9239, -0.3827, 0.6995), (0.7071, -0.7071, 0.6995), (1.0, 7.55e-08, 0.6995), (-0.8047, -0.5882, 0.1613), (-0.9808, -0.1951, 0.4211), (-0.8315, -0.5556, 0.4211), (-0.9239, -0.3827, 0.4211), (-1.0, 9.656e-07, 0.4211), (-0.9808, -0.1951, 0.1613), (-1.0, 9.656e-07, 0.1613), (-0.8315, -0.5556, 0.1613), (-0.9239, -0.3827, 0.1613)], [], [(2, 1, 0, 3), (1, 2, 5, 4), (2, 17, 28, 5), (3, 18, 26, 6), (0, 1, 8, 7), (1, 44, 51, 52, 49, 50, 8), (30, 29, 19, 20), (16, 13, 42, 38), (12, 16, 38, 37), (15, 14, 35, 36, 43), (10, 11, 41, 40), (9, 15, 43, 39), (28, 29, 30, 31, 33, 34, 32, 27, 4, 5), (29, 28, 17, 12, 37, 26, 18, 19), (11, 9, 39, 41), (52, 51, 46, 47), (49, 52, 47, 45), (3, 7, 48, 45, 47, 46, 22, 23, 25, 24, 21, 20, 19), (27, 44, 1, 4), (50, 49, 45, 48), (35, 14, 2, 3), (48, 7, 8, 50), (13, 10, 40, 42), (33, 31, 21, 24), (31, 30, 20, 21), (32, 34, 25, 23), (14, 15, 9, 11, 10, 13, 16, 12, 17, 2), (36, 35, 3, 6), (51, 44, 27, 32, 23, 22, 46), (34, 33, 24, 25), (26, 37, 38, 42, 40, 41, 39, 43, 36, 6)])
me_cylinder_005.materials.append(mat_orange)
me_cylinder_005.use_remesh_preserve_volume = False
me_cylinder_005.use_remesh_preserve_attributes = False
me_cylinder_005.use_mirror_vertex_groups = False
me_cylinder_005.update()
me_cylinder_004 = bpy.data.meshes.new('Cylinder.004')
me_cylinder_004.from_pydata([(-0.8047, 0.08153, 0.1613), (0.1953, 0.08153, 0.1613), (-0.8047, 0.08153, -0.07518), (0.1953, 0.08153, -0.07518), (-0.989, 0.03289, -0.2167), (-0.989, 0.03289, -0.4667), (0.01098, 0.03289, -0.2167), (0.01098, 0.03289, -0.4667), (-0.9584, 0.2689, 0.6128), (0.9584, 0.2689, 0.6128), (0.3827, 0.9239, 0.6128), (0.1951, 0.9808, 0.6128), (0.7071, 0.7071, 0.6128), (0.8315, 0.5556, 0.6128), (0.0, 1.0, 0.6128), (0.5556, 0.8315, 0.6128), (0.9239, 0.3827, 0.6128), (-0.1951, 0.9808, 0.6128), (-0.9239, 0.3827, 0.6128), (-0.8315, 0.5556, 0.6128), (-0.3827, 0.9239, 0.6128), (-0.7071, 0.7071, 0.6128), (-0.5556, 0.8315, 0.6128), (0.008528, -0.9992, -0.4667), (0.7071, -0.7071, -0.2167), (0.5556, -0.8315, -0.2167), (0.3827, -0.9239, -0.2167), (0.1951, -0.9808, -0.2167), (0.008528, -0.9992, -0.2167), (-0.9808, 0.1951, -0.2167), (-0.989, 0.1115, -0.2167), (0.1951, 0.9808, -0.2167), (0.0, 1.0, -0.2167), (-0.1951, 0.9808, -0.2167), (-0.3827, 0.9239, -0.2167), (-0.5556, 0.8315, -0.2167), (-0.7071, 0.7071, -0.2167), (-0.8315, 0.5556, -0.2167), (-0.9239, 0.3827, -0.2167), (0.3827, 0.9239, -0.2167), (0.5556, 0.8315, -0.2167), (-0.989, 0.1115, -0.4667), (0.9239, -0.3827, -0.2167), (0.8315, -0.5556, -0.2167), (0.9808, 0.1951, -0.2167), (0.9808, -0.1951, -0.2167), (1.0, 7.55e-08, -0.2167), (0.7071, 0.7071, -0.2167), (0.8315, 0.5556, -0.2167), (0.9239, 0.3827, -0.2167), (-0.992, 0.08153, 0.1613), (0.9808, -0.1951, 0.1613), (0.8315, -0.5556, 0.1613), (0.9239, -0.3827, 0.1613), (0.3827, -0.9239, 0.1613), (0.7071, -0.7071, 0.1613), (0.992, 0.08153, 0.1613), (1.0, 7.55e-08, 0.1613), (0.5556, -0.8315, 0.1613), (0.1953, -0.9807, 0.1613), (-0.8047, -0.5882, -0.07518), (0.1953, -0.9807, -0.07518), (0.1951, -0.9808, -0.07518), (-3.258e-07, -1.0, -0.07518), (-0.1951, -0.9808, -0.07518), (-0.7071, -0.7071, -0.07518), (-0.3827, -0.9239, -0.07518), (-0.5556, -0.8315, -0.07518), (-0.8047, -0.5882, 0.1613), (-0.9808, -0.1951, 0.1613), (-1.0, 9.656e-07, 0.1613), (-0.8315, -0.5556, 0.1613), (-0.9239, -0.3827, 0.1613), (0.9808, 0.1951, 0.4329), (-0.9808, 0.1951, 0.4339), (-0.1951, -0.9808, -0.1381), (-3.258e-07, -1.0, -0.2131), (-1.0, 9.656e-07, -0.4692), (-0.9962, 0.03833, -0.465), (-0.3827, -0.9239, -0.4687), (-0.5556, -0.8315, -0.4687), (-0.7071, -0.7071, -0.4688), (-0.8315, -0.5556, -0.4689), (-0.1951, -0.9808, -0.4686), (-0.9239, -0.3827, -0.469), (-0.9808, -0.1951, -0.4691), (-3.258e-07, -1.0, -0.4685)], [], [(0, 2, 3, 1), (1, 3, 61, 59), (0, 50, 70, 69, 72, 71, 68), (4, 5, 41, 30), (5, 4, 6, 7), (6, 28, 23, 7), (8, 9, 16, 13, 12, 15, 10, 11, 14, 17, 20, 22, 21, 19, 18), (31, 32, 14, 11), (37, 38, 18, 19), (47, 40, 15, 12), (40, 39, 10, 15), (28, 6, 4, 30, 29, 38, 37, 36, 35, 34, 33, 32, 31, 39, 40, 47, 48, 49, 44, 46, 45, 42, 43, 24, 25, 26, 27), (45, 46, 57, 51), (43, 42, 53, 52), (48, 47, 12, 13), (36, 37, 19, 21), (49, 48, 13, 16), (24, 43, 52, 55), (26, 25, 58, 54), (39, 31, 11, 10), (42, 45, 51, 53), (34, 35, 22, 20), (27, 26, 54, 59, 61, 62), (32, 33, 17, 14), (33, 34, 20, 17), (25, 24, 55, 58), (35, 36, 21, 22), (61, 3, 2, 60, 65, 67, 66, 64, 63, 62), (60, 2, 0, 68), (56, 1, 59, 54, 58, 55, 52, 53, 51, 57), (66, 75, 64), (76, 28, 27, 62, 63), (75, 76, 63, 64), (57, 46, 56), (46, 44, 73, 56), (44, 49, 16, 9, 73), (30, 50, 74, 29), (38, 29, 74, 8, 18), (0, 1, 56, 73, 9, 8, 74, 50), (84, 82, 71, 72), (81, 80, 67, 65), (79, 83, 75, 66), (80, 79, 66, 67), (85, 69, 70, 77), (82, 81, 65, 60, 68, 71), (85, 84, 72, 69), (83, 86, 76, 75), (4, 50, 30), (5, 77, 70, 50, 4), (5, 7, 23, 86, 83, 79, 80, 81, 82, 84, 85, 77)])
me_cylinder_004.materials.append(mat_orange)
me_cylinder_004.use_remesh_preserve_volume = False
me_cylinder_004.use_remesh_preserve_attributes = False
me_cylinder_004.use_mirror_vertex_groups = False
me_cylinder_004.update()
me_cylinder_002 = bpy.data.meshes.new('Cylinder.002')
me_cylinder_002.from_pydata([(-0.989, 0.03289, -0.2167), (-0.989, 0.03289, -0.4667), (0.01098, 0.03289, -0.2167), (0.01098, 0.03289, -0.4667), (0.7071, -0.7071, -0.4667), (0.5556, -0.8315, -0.4667), (0.3827, -0.9239, -0.4667), (0.1951, -0.9808, -0.4667), (0.008528, -0.9992, -0.4667), (0.7071, -0.7071, -0.2167), (0.5556, -0.8315, -0.2167), (0.3827, -0.9239, -0.2167), (0.1951, -0.9808, -0.2167), (0.008528, -0.9992, -0.2167), (-0.9808, 0.1951, -0.2167), (-0.989, 0.1115, -0.2167), (0.1951, 0.9808, -0.2167), (0.0, 1.0, -0.2167), (-0.1951, 0.9808, -0.2167), (-0.3827, 0.9239, -0.2167), (-0.5556, 0.8315, -0.2167), (-0.7071, 0.7071, -0.2167), (-0.8315, 0.5556, -0.2167), (-0.9239, 0.3827, -0.2167), (0.3827, 0.9239, -0.2167), (0.5556, 0.8315, -0.2167), (-0.9808, 0.1951, -0.4667), (-0.989, 0.1115, -0.4667), (-0.5556, 0.8315, -0.4667), (-0.7071, 0.7071, -0.4667), (-0.8315, 0.5556, -0.4667), (-0.9239, 0.3827, -0.4667), (0.8315, -0.5556, -0.4667), (-0.3827, 0.9239, -0.4667), (0.9239, -0.3827, -0.2167), (0.8315, -0.5556, -0.2167), (0.9808, 0.1951, -0.2167), (0.9808, -0.1951, -0.2167), (1.0, 7.55e-08, -0.2167), (0.7071, 0.7071, -0.2167), (0.8315, 0.5556, -0.2167), (0.9239, 0.3827, -0.2167), (0.9239, -0.3827, -0.4667), (0.9808, 0.1951, -0.4667), (0.9808, -0.1951, -0.4667), (1.0, 7.55e-08, -0.4667), (0.1951, 0.9808, -0.4667), (0.0, 1.0, -0.4667), (-0.1951, 0.9808, -0.4667), (0.3827, 0.9239, -0.4667), (0.5556, 0.8315, -0.4667), (0.7071, 0.7071, -0.4667), (0.8315, 0.5556, -0.4667), (0.9239, 0.3827, -0.4667)], [], [(0, 15, 27, 1), (1, 3, 2, 0), (2, 3, 8, 13), (1, 27, 26, 31, 30, 29, 28, 33, 48, 47, 46, 49, 50, 51, 52, 53, 43, 45, 44, 42, 32, 4, 5, 6, 7, 8, 3), (46, 47, 17, 16), (30, 31, 23, 22), (31, 26, 14, 23), (51, 50, 25, 39), (50, 49, 24, 25), (13, 12, 11, 10, 9, 35, 34, 37, 38, 36, 41, 40, 39, 25, 24, 16, 17, 18, 19, 20, 21, 22, 23, 14, 15, 0, 2), (26, 27, 15, 14), (44, 45, 38, 37), (45, 43, 36, 38), (32, 42, 34, 35), (52, 51, 39, 40), (29, 30, 22, 21), (53, 52, 40, 41), (4, 32, 35, 9), (6, 5, 10, 11), (12, 13, 8, 7), (49, 46, 16, 24), (42, 44, 37, 34), (33, 28, 20, 19), (7, 6, 11, 12), (43, 53, 41, 36), (47, 48, 18, 17), (48, 33, 19, 18), (5, 4, 9, 10), (28, 29, 21, 20)])
me_cylinder_002.materials.append(mat_orange)
me_cylinder_002.use_remesh_preserve_volume = False
me_cylinder_002.use_remesh_preserve_attributes = False
me_cylinder_002.use_mirror_vertex_groups = False
me_cylinder_002.update()
me_cylinder_003 = bpy.data.meshes.new('Cylinder.003')
me_cylinder_003.from_pydata([(0.7071, 0.7076, 1.0), (0.8315, 0.556, 1.0), (0.9239, 0.3832, 1.0), (0.9584, 0.2694, 0.8628), (0.7071, 0.7076, 0.8628), (0.8315, 0.556, 0.8628), (0.9239, 0.3832, 0.8628), (0.9584, 0.2694, 0.9996), (0.4275, 0.2694, 0.9996), (0.4275, 0.2694, 0.8629), (-0.9239, 0.3827, 0.8628), (-0.8315, 0.5556, 0.8628), (0.1951, 0.9808, 0.8628), (-0.9584, 0.2689, 0.8628), (-0.3827, 0.9239, 0.8628), (-0.7071, 0.7071, 0.8628), (-0.5556, 0.8315, 0.8628), (0.0, 1.0, 0.8628), (0.9584, 0.2689, 0.8628), (-0.1951, 0.9808, 0.8628), (0.3827, 0.9239, 0.8628), (0.7071, 0.7071, 0.8628), (0.8315, 0.5556, 0.8628), (0.5556, 0.8315, 0.8628), (0.9239, 0.3827, 0.8628), (-0.9584, 0.2689, 0.6128), (0.9584, 0.2689, 0.6128), (0.3827, 0.9239, 0.6128), (0.1951, 0.9808, 0.6128), (0.7071, 0.7071, 0.6128), (0.8315, 0.5556, 0.6128), (0.0, 1.0, 0.6128), (0.5556, 0.8315, 0.6128), (0.9239, 0.3827, 0.6128), (-0.1951, 0.9808, 0.6128), (-0.9239, 0.3827, 0.6128), (-0.8315, 0.5556, 0.6128), (-0.3827, 0.9239, 0.6128), (-0.7071, 0.7071, 0.6128), (-0.5556, 0.8315, 0.6128)], [], [(3, 6, 2, 7), (5, 4, 0, 1), (6, 5, 1, 2), (28, 31, 17, 12), (27, 28, 12, 20), (4, 21, 23, 20, 12, 17, 19, 14, 16, 15, 11, 10, 13, 9), (32, 27, 20, 23), (30, 29, 21, 22), (29, 32, 23, 21), (33, 30, 22, 24), (31, 34, 19, 17), (39, 38, 15, 16), (38, 36, 11, 15), (34, 37, 14, 19), (36, 35, 10, 11), (37, 39, 16, 14), (25, 35, 36, 38, 39, 37, 34, 31, 28, 27, 32, 29, 30, 33, 26), (35, 25, 13, 10), (24, 18, 26, 33), (4, 9, 8, 0), (0, 8, 7, 2, 1), (7, 8, 9, 13, 25, 26, 3)])
me_cylinder_003.materials.append(mat_orange)
me_cylinder_003.materials.append(mat_gray)
me_cylinder_003.use_remesh_preserve_volume = False
me_cylinder_003.use_remesh_preserve_attributes = False
me_cylinder_003.use_mirror_vertex_groups = False
me_cylinder_003.update()

# ---- objects
ob_b8p5_bb8_a1 = bpy.data.objects.new('b8p5_bb8_a1', me_cylinder_050)
ob_bb8_b8p5_a1 = bpy.data.objects.new('bb8_b8p5_a1', me_cylinder_049)
ob_b8p5_b8p1_a2 = bpy.data.objects.new('b8p5_b8p1_a2', me_cylinder_048)
ob_b8p5_b8p1_a1 = bpy.data.objects.new('b8p5_b8p1_a1', me_cylinder_047)
ob_b8p1_b8p5_a2 = bpy.data.objects.new('b8p1_b8p5_a2', me_cylinder_046)
ob_b8p1_b8p5_a1 = bpy.data.objects.new('b8p1_b8p5_a1', me_cylinder_045)
ob_bb8_b8p1_a1 = bpy.data.objects.new('bb8_b8p1_a1', me_cylinder_044)
ob_b8p1_bb8_a1 = bpy.data.objects.new('b8p1_bb8_a1', me_cylinder_043)
ob_b8p1_b8p2_a2 = bpy.data.objects.new('b8p1_b8p2_a2', me_cylinder_042)
ob_b8p1_b8p2_a3 = bpy.data.objects.new('b8p1_b8p2_a3', me_cylinder_041)
ob_b8p1_b8p2_a1 = bpy.data.objects.new('b8p1_b8p2_a1', me_cylinder_040)
ob_b8p1_b8p2_a4 = bpy.data.objects.new('b8p1_b8p2_a4', me_cylinder_039)
ob_b8p2_b8p1_a4 = bpy.data.objects.new('b8p2_b8p1_a4', me_cylinder_038)
ob_b8p2_b8p1_a3 = bpy.data.objects.new('b8p2_b8p1_a3', me_cylinder_037)
ob_b8p2_b8p1_a2 = bpy.data.objects.new('b8p2_b8p1_a2', me_cylinder_036)
ob_b8p2_b8p1_a1 = bpy.data.objects.new('b8p2_b8p1_a1', me_cylinder_035)
ob_bb8_b8p2_a6 = bpy.data.objects.new('bb8_b8p2_a6', me_cylinder_034)
ob_bb8_b8p2_a5 = bpy.data.objects.new('bb8_b8p2_a5', me_cylinder_033)
ob_bb8_b8p2_a4 = bpy.data.objects.new('bb8_b8p2_a4', me_cylinder_032)
ob_bb8_b8p2_a3 = bpy.data.objects.new('bb8_b8p2_a3', me_cylinder_031)
ob_bb8_b8p2_a2 = bpy.data.objects.new('bb8_b8p2_a2', me_cylinder_030)
ob_b8p2_bb8_a6 = bpy.data.objects.new('b8p2_bb8_a6', me_cylinder_029)
ob_b8p2_bb8_a5 = bpy.data.objects.new('b8p2_bb8_a5', me_cylinder_028)
ob_b8p2_bb8_a4 = bpy.data.objects.new('b8p2_bb8_a4', me_cylinder_027)
ob_b8p2_bb8_a3 = bpy.data.objects.new('b8p2_bb8_a3', me_cylinder_026)
ob_b8p2_bb8_a2 = bpy.data.objects.new('b8p2_bb8_a2', me_cylinder_025)
ob_bb8_b8p2_a1 = bpy.data.objects.new('bb8_b8p2_a1', me_cylinder_024)
ob_b8p2_bb8_a1 = bpy.data.objects.new('b8p2_bb8_a1', me_cylinder_023)
ob_b8p4_b8p6_a2 = bpy.data.objects.new('b8p4_b8p6_a2', me_cylinder_022)
ob_b8p4_b8p6_a1 = bpy.data.objects.new('b8p4_b8p6_a1', me_cylinder_021)
ob_b8p4_b8p6_a3 = bpy.data.objects.new('b8p4_b8p6_a3', me_cylinder_020)
ob_b8p6_b8p4_a3 = bpy.data.objects.new('b8p6_b8p4_a3', me_cylinder_019)
ob_b8p6_b8p4_a2 = bpy.data.objects.new('b8p6_b8p4_a2', me_cylinder_018)
ob_b8p6_b8p4_a1 = bpy.data.objects.new('b8p6_b8p4_a1', me_cylinder_017)
ob_b8p4_bb8_a1 = bpy.data.objects.new('b8p4_bb8_a1', me_cylinder_016)
ob_b8p4_b8p3_a1 = bpy.data.objects.new('b8p4_b8p3_a1', me_cylinder_015)
ob_b8p3_b8p4_a1 = bpy.data.objects.new('b8p3_b8p4_a1', me_cylinder_014)
ob_bb8_b8p3_a1 = bpy.data.objects.new('bb8_b8p3_a1', me_cylinder_013)
ob_bb8_b8p3_a3 = bpy.data.objects.new('bb8_b8p3_a3', me_cylinder_012)
ob_bb8_b8p3_a2 = bpy.data.objects.new('bb8_b8p3_a2', me_cylinder_011)
ob_bb8_b8p4_a1 = bpy.data.objects.new('bb8_b8p4_a1', me_cylinder_010)
ob_b8p3_bb8_a3 = bpy.data.objects.new('b8p3_bb8_a3', me_cylinder_008)
ob_b8p3_bb8_a2 = bpy.data.objects.new('b8p3_bb8_a2', me_cylinder_006)
ob_b8p3_bb8_a1 = bpy.data.objects.new('b8p3_bb8_a1', me_cylinder_001)
ob_b8p4 = bpy.data.objects.new('b8p4', me_cylinder_000)
ob_b8p1 = bpy.data.objects.new('b8p1', me_cylinder_009)
ob_b8p6 = bpy.data.objects.new('b8p6', me_cylinder_007)
ob_b8p2 = bpy.data.objects.new('b8p2', me_cylinder_005)
ob_bb8 = bpy.data.objects.new('bb8', me_cylinder_004)
ob_b8p3 = bpy.data.objects.new('b8p3', me_cylinder_002)
ob_b8p5 = bpy.data.objects.new('b8p5', me_cylinder_003)
ob_lamp = bpy.data.objects.new('Lamp', light_lamp)
ob_camera = bpy.data.objects.new('Camera', cam_camera)

# ---- transforms, parenting, visibility, modifiers, constraints
ob_b8p5_bb8_a1.location = (0.0, -6.007, -0.01091)
ob_b8p5_bb8_a1.rotation_euler = (1.571, -0.0, 0.0)
ob_b8p5_bb8_a1.scale = (1.0, 1.0, 2.0)
ob_b8p5_bb8_a1.hide_select = True
ob_b8p5_bb8_a1.lineart.crease_threshold = 0.0
ob_bb8_b8p5_a1.location = (0.0, -4.314, -0.01453)
ob_bb8_b8p5_a1.rotation_euler = (1.571, -0.0, 0.0)
ob_bb8_b8p5_a1.scale = (1.0, 1.0, 2.0)
ob_bb8_b8p5_a1.lineart.crease_threshold = 0.0
ob_b8p5_b8p1_a2.location = (0.0, -6.007, -0.01091)
ob_b8p5_b8p1_a2.rotation_euler = (1.571, -0.0, 0.0)
ob_b8p5_b8p1_a2.scale = (1.0, 1.0, 2.0)
ob_b8p5_b8p1_a2.hide_select = True
ob_b8p5_b8p1_a2.lineart.crease_threshold = 0.0
ob_b8p5_b8p1_a1.location = (0.0, -6.007, -0.01091)
ob_b8p5_b8p1_a1.rotation_euler = (1.571, -0.0, 0.0)
ob_b8p5_b8p1_a1.scale = (1.0, 1.0, 2.0)
ob_b8p5_b8p1_a1.hide_select = True
ob_b8p5_b8p1_a1.lineart.crease_threshold = 0.0
ob_b8p1_b8p5_a2.location = (0.0, -3.351, -0.01453)
ob_b8p1_b8p5_a2.rotation_euler = (1.571, -0.0, 0.0)
ob_b8p1_b8p5_a2.scale = (1.0, 1.0, 2.0)
ob_b8p1_b8p5_a2.lineart.crease_threshold = 0.0
ob_b8p1_b8p5_a1.location = (0.0, -3.351, -0.01453)
ob_b8p1_b8p5_a1.rotation_euler = (1.571, -0.0, 0.0)
ob_b8p1_b8p5_a1.scale = (1.0, 1.0, 2.0)
ob_b8p1_b8p5_a1.lineart.crease_threshold = 0.0
ob_bb8_b8p1_a1.location = (0.0, -4.314, -0.01453)
ob_bb8_b8p1_a1.rotation_euler = (1.571, -0.0, 0.0)
ob_bb8_b8p1_a1.scale = (1.0, 1.0, 2.0)
ob_bb8_b8p1_a1.lineart.crease_threshold = 0.0
ob_b8p1_bb8_a1.location = (0.0, -3.351, -0.01453)
ob_b8p1_bb8_a1.rotation_euler = (1.571, -0.0, 0.0)
ob_b8p1_bb8_a1.scale = (1.0, 1.0, 2.0)
ob_b8p1_bb8_a1.lineart.crease_threshold = 0.0
ob_b8p1_b8p2_a2.location = (0.0, -3.351, -0.01453)
ob_b8p1_b8p2_a2.rotation_euler = (1.571, -0.0, 0.0)
ob_b8p1_b8p2_a2.scale = (1.0, 1.0, 2.0)
ob_b8p1_b8p2_a2.lineart.crease_threshold = 0.0
ob_b8p1_b8p2_a3.location = (0.0, -3.351, -0.01453)
ob_b8p1_b8p2_a3.rotation_euler = (1.571, -0.0, 0.0)
ob_b8p1_b8p2_a3.scale = (1.0, 1.0, 2.0)
ob_b8p1_b8p2_a3.lineart.crease_threshold = 0.0
ob_b8p1_b8p2_a1.location = (0.0, -3.351, -0.01453)
ob_b8p1_b8p2_a1.rotation_euler = (1.571, -0.0, 0.0)
ob_b8p1_b8p2_a1.scale = (1.0, 1.0, 2.0)
ob_b8p1_b8p2_a1.lineart.crease_threshold = 0.0
ob_b8p1_b8p2_a4.location = (0.0, -3.351, -0.01453)
ob_b8p1_b8p2_a4.rotation_euler = (1.571, -0.0, 0.0)
ob_b8p1_b8p2_a4.scale = (1.0, 1.0, 2.0)
ob_b8p1_b8p2_a4.lineart.crease_threshold = 0.0
ob_b8p2_b8p1_a4.location = (0.0, -4.318, -0.01766)
ob_b8p2_b8p1_a4.rotation_euler = (1.571, -0.0, 0.0)
ob_b8p2_b8p1_a4.scale = (1.0, 1.0, 2.0)
ob_b8p2_b8p1_a4.lineart.crease_threshold = 0.0
ob_b8p2_b8p1_a3.location = (0.0, -4.318, -0.01766)
ob_b8p2_b8p1_a3.rotation_euler = (1.571, -0.0, 0.0)
ob_b8p2_b8p1_a3.scale = (1.0, 1.0, 2.0)
ob_b8p2_b8p1_a3.lineart.crease_threshold = 0.0
ob_b8p2_b8p1_a2.location = (0.0, -4.318, -0.01766)
ob_b8p2_b8p1_a2.rotation_euler = (1.571, -0.0, 0.0)
ob_b8p2_b8p1_a2.scale = (1.0, 1.0, 2.0)
ob_b8p2_b8p1_a2.lineart.crease_threshold = 0.0
ob_b8p2_b8p1_a1.location = (0.0, -4.318, -0.01766)
ob_b8p2_b8p1_a1.rotation_euler = (1.571, -0.0, 0.0)
ob_b8p2_b8p1_a1.scale = (1.0, 1.0, 2.0)
ob_b8p2_b8p1_a1.lineart.crease_threshold = 0.0
ob_bb8_b8p2_a6.location = (0.0, -4.314, -0.01453)
ob_bb8_b8p2_a6.rotation_euler = (1.571, -0.0, 0.0)
ob_bb8_b8p2_a6.scale = (1.0, 1.0, 2.0)
ob_bb8_b8p2_a6.lineart.crease_threshold = 0.0
ob_bb8_b8p2_a5.location = (0.0, -4.314, -0.01453)
ob_bb8_b8p2_a5.rotation_euler = (1.571, -0.0, 0.0)
ob_bb8_b8p2_a5.scale = (1.0, 1.0, 2.0)
ob_bb8_b8p2_a5.lineart.crease_threshold = 0.0
ob_bb8_b8p2_a4.location = (0.0, -4.314, -0.01453)
ob_bb8_b8p2_a4.rotation_euler = (1.571, -0.0, 0.0)
ob_bb8_b8p2_a4.scale = (1.0, 1.0, 2.0)
ob_bb8_b8p2_a4.lineart.crease_threshold = 0.0
ob_bb8_b8p2_a3.location = (0.0, -4.314, -0.01453)
ob_bb8_b8p2_a3.rotation_euler = (1.571, -0.0, 0.0)
ob_bb8_b8p2_a3.scale = (1.0, 1.0, 2.0)
ob_bb8_b8p2_a3.lineart.crease_threshold = 0.0
ob_bb8_b8p2_a2.location = (0.0, -4.314, -0.01453)
ob_bb8_b8p2_a2.rotation_euler = (1.571, -0.0, 0.0)
ob_bb8_b8p2_a2.scale = (1.0, 1.0, 2.0)
ob_bb8_b8p2_a2.lineart.crease_threshold = 0.0
ob_b8p2_bb8_a6.location = (0.0, -4.318, -0.01766)
ob_b8p2_bb8_a6.rotation_euler = (1.571, -0.0, 0.0)
ob_b8p2_bb8_a6.scale = (1.0, 1.0, 2.0)
ob_b8p2_bb8_a6.lineart.crease_threshold = 0.0
ob_b8p2_bb8_a5.location = (-0.002003, -4.318, -0.01766)
ob_b8p2_bb8_a5.rotation_euler = (1.571, -0.0, 0.0)
ob_b8p2_bb8_a5.scale = (1.0, 1.0, 2.0)
ob_b8p2_bb8_a5.lineart.crease_threshold = 0.0
ob_b8p2_bb8_a4.location = (0.0, -4.318, -0.01766)
ob_b8p2_bb8_a4.rotation_euler = (1.571, -0.0, 0.0)
ob_b8p2_bb8_a4.scale = (1.0, 1.0, 2.0)
ob_b8p2_bb8_a4.lineart.crease_threshold = 0.0
ob_b8p2_bb8_a3.location = (0.0, -4.318, -0.01766)
ob_b8p2_bb8_a3.rotation_euler = (1.571, -0.0, 0.0)
ob_b8p2_bb8_a3.scale = (1.0, 1.0, 2.0)
ob_b8p2_bb8_a3.lineart.crease_threshold = 0.0
ob_b8p2_bb8_a2.location = (0.0, -4.318, -0.01766)
ob_b8p2_bb8_a2.rotation_euler = (1.571, -0.0, 0.0)
ob_b8p2_bb8_a2.scale = (1.0, 1.0, 2.0)
ob_b8p2_bb8_a2.lineart.crease_threshold = 0.0
ob_bb8_b8p2_a1.location = (0.0, -4.314, -0.01453)
ob_bb8_b8p2_a1.rotation_euler = (1.571, -0.0, 0.0)
ob_bb8_b8p2_a1.scale = (1.0, 1.0, 2.0)
ob_bb8_b8p2_a1.lineart.crease_threshold = 0.0
ob_b8p2_bb8_a1.location = (0.0, -4.318, -0.01766)
ob_b8p2_bb8_a1.rotation_euler = (1.571, -0.0, 0.0)
ob_b8p2_bb8_a1.scale = (1.0, 1.0, 2.0)
ob_b8p2_bb8_a1.lineart.crease_threshold = 0.0
ob_b8p4_b8p6_a2.location = (0.0, -5.803, -0.01453)
ob_b8p4_b8p6_a2.rotation_euler = (1.571, -0.0, 0.0)
ob_b8p4_b8p6_a2.scale = (1.0, 1.0, 2.0)
ob_b8p4_b8p6_a2.lineart.crease_threshold = 0.0
ob_b8p4_b8p6_a1.location = (0.0, -5.803, -0.01453)
ob_b8p4_b8p6_a1.rotation_euler = (1.571, -0.0, 0.0)
ob_b8p4_b8p6_a1.scale = (1.0, 1.0, 2.0)
ob_b8p4_b8p6_a1.lineart.crease_threshold = 0.0
ob_b8p4_b8p6_a3.location = (0.0, -5.803, -0.01453)
ob_b8p4_b8p6_a3.rotation_euler = (1.571, -0.0, 0.0)
ob_b8p4_b8p6_a3.scale = (1.0, 1.0, 2.0)
ob_b8p4_b8p6_a3.lineart.crease_threshold = 0.0
ob_b8p6_b8p4_a3.location = (0.0, -2.07, -0.01453)
ob_b8p6_b8p4_a3.rotation_euler = (1.571, -0.0, 0.0)
ob_b8p6_b8p4_a3.scale = (1.0, 1.0, 2.0)
ob_b8p6_b8p4_a3.lineart.crease_threshold = 0.0
ob_b8p6_b8p4_a2.location = (0.0, -2.07, -0.01453)
ob_b8p6_b8p4_a2.rotation_euler = (1.571, -0.0, 0.0)
ob_b8p6_b8p4_a2.scale = (1.0, 1.0, 2.0)
ob_b8p6_b8p4_a2.lineart.crease_threshold = 0.0
ob_b8p6_b8p4_a1.location = (0.0, -2.07, -0.01453)
ob_b8p6_b8p4_a1.rotation_euler = (1.571, -0.0, 0.0)
ob_b8p6_b8p4_a1.scale = (1.0, 1.0, 2.0)
ob_b8p6_b8p4_a1.lineart.crease_threshold = 0.0
ob_b8p4_bb8_a1.location = (0.0, -3.213, -0.01453)
ob_b8p4_bb8_a1.rotation_euler = (1.571, -0.0, 0.0)
ob_b8p4_bb8_a1.scale = (1.0, 1.0, 2.0)
ob_b8p4_bb8_a1.lineart.crease_threshold = 0.0
ob_b8p4_b8p3_a1.location = (0.0, -3.209, -0.01382)
ob_b8p4_b8p3_a1.rotation_euler = (1.571, -0.0, 0.0)
ob_b8p4_b8p3_a1.scale = (1.0, 1.0, 2.0)
ob_b8p4_b8p3_a1.lineart.crease_threshold = 0.0
ob_b8p3_b8p4_a1.location = (0.0, -4.316, -0.01382)
ob_b8p3_b8p4_a1.rotation_euler = (1.571, -0.0, 0.0)
ob_b8p3_b8p4_a1.scale = (1.0, 1.0, 2.0)
ob_b8p3_b8p4_a1.lineart.crease_threshold = 0.0
ob_bb8_b8p3_a1.location = (0.0, -4.314, -0.01453)
ob_bb8_b8p3_a1.rotation_euler = (1.571, -0.0, 0.0)
ob_bb8_b8p3_a1.scale = (1.0, 1.0, 2.0)
ob_bb8_b8p3_a1.lineart.crease_threshold = 0.0
ob_bb8_b8p3_a3.location = (0.0, -4.314, -0.01453)
ob_bb8_b8p3_a3.rotation_euler = (1.571, -0.0, 0.0)
ob_bb8_b8p3_a3.scale = (1.0, 1.0, 2.0)
ob_bb8_b8p3_a3.lineart.crease_threshold = 0.0
ob_bb8_b8p3_a2.location = (0.0, -4.314, -0.01453)
ob_bb8_b8p3_a2.rotation_euler = (1.571, -0.0, 0.0)
ob_bb8_b8p3_a2.scale = (1.0, 1.0, 2.0)
ob_bb8_b8p3_a2.lineart.crease_threshold = 0.0
ob_bb8_b8p4_a1.location = (0.0, -4.314, -0.01453)
ob_bb8_b8p4_a1.rotation_euler = (1.571, -0.0, 0.0)
ob_bb8_b8p4_a1.scale = (1.0, 1.0, 2.0)
ob_bb8_b8p4_a1.lineart.crease_threshold = 0.0
ob_b8p3_bb8_a3.location = (0.0, -4.316, -0.01382)
ob_b8p3_bb8_a3.rotation_euler = (1.571, -0.0, 0.0)
ob_b8p3_bb8_a3.scale = (1.0, 1.0, 2.0)
ob_b8p3_bb8_a3.lineart.crease_threshold = 0.0
ob_b8p3_bb8_a2.location = (0.0, -4.316, -0.01382)
ob_b8p3_bb8_a2.rotation_euler = (1.571, -0.0, 0.0)
ob_b8p3_bb8_a2.scale = (1.0, 1.0, 2.0)
ob_b8p3_bb8_a2.lineart.crease_threshold = 0.0
ob_b8p3_bb8_a1.location = (0.0, -4.316, -0.01382)
ob_b8p3_bb8_a1.rotation_euler = (1.571, -0.0, 0.0)
ob_b8p3_bb8_a1.scale = (1.0, 1.0, 2.0)
ob_b8p3_bb8_a1.lineart.crease_threshold = 0.0
ob_b8p4.location = (0.0, -5.803, -0.01453)
ob_b8p4.rotation_euler = (1.571, -0.0, 0.0)
ob_b8p4.scale = (1.0, 1.0, 2.0)
ob_b8p4.lineart.crease_threshold = 0.0
ob_b8p1.location = (0.0, -3.351, -0.01453)
ob_b8p1.rotation_euler = (1.571, -0.0, 0.0)
ob_b8p1.scale = (1.0, 1.0, 2.0)
ob_b8p1.lineart.crease_threshold = 0.0
ob_b8p6.location = (0.0, -2.07, -0.01453)
ob_b8p6.rotation_euler = (1.571, -0.0, 0.0)
ob_b8p6.scale = (1.0, 1.0, 2.0)
ob_b8p6.lineart.crease_threshold = 0.0
ob_b8p2.location = (0.0, -4.318, -0.01766)
ob_b8p2.rotation_euler = (1.571, -0.0, 0.0)
ob_b8p2.scale = (1.0, 1.0, 2.0)
ob_b8p2.lineart.crease_threshold = 0.0
ob_bb8.location = (0.0, -4.314, -0.01453)
ob_bb8.rotation_euler = (1.571, -0.0, 0.0)
ob_bb8.scale = (1.0, 1.0, 2.0)
ob_bb8.lineart.crease_threshold = 0.0
ob_b8p3.location = (0.0, -4.316, -0.01382)
ob_b8p3.rotation_euler = (1.571, -0.0, 0.0)
ob_b8p3.scale = (1.0, 1.0, 2.0)
ob_b8p3.lineart.crease_threshold = 0.0
ob_b8p5.location = (0.0, -6.007, -0.01091)
ob_b8p5.rotation_euler = (1.571, -0.0, 0.0)
ob_b8p5.scale = (1.0, 1.0, 2.0)
ob_b8p5.hide_select = True
ob_b8p5.lineart.crease_threshold = 0.0
ob_lamp.location = (4.076, 1.005, 5.904)
ob_lamp.rotation_euler = (0.6503, 0.05522, 1.866)
ob_lamp.lock_rotations_4d = False
ob_lamp.empty_display_type = 'ARROWS'
ob_lamp.color = (0.0, 0.0, 0.0, 0.0)
ob_lamp.lineart.crease_threshold = 0.0
ob_camera.location = (7.481, -6.508, 5.344)
ob_camera.rotation_euler = (1.109, 0.0, 0.8149)
ob_camera.lock_rotations_4d = False
ob_camera.empty_display_type = 'ARROWS'
ob_camera.color = (0.0, 0.0, 0.0, 0.0)
ob_camera.display_type = 'WIRE'
ob_camera.lineart.crease_threshold = 0.0

# ---- collection membership
col_collection_1.objects.link(ob_b8p5_bb8_a1)
col_collection_1.objects.link(ob_bb8_b8p5_a1)
col_collection_1.objects.link(ob_b8p5_b8p1_a2)
col_collection_1.objects.link(ob_b8p5_b8p1_a1)
col_collection_1.objects.link(ob_b8p1_b8p5_a2)
col_collection_1.objects.link(ob_b8p1_b8p5_a1)
col_collection_1.objects.link(ob_bb8_b8p1_a1)
col_collection_1.objects.link(ob_b8p1_bb8_a1)
col_collection_1.objects.link(ob_b8p1_b8p2_a2)
col_collection_1.objects.link(ob_b8p1_b8p2_a3)
col_collection_1.objects.link(ob_b8p1_b8p2_a1)
col_collection_1.objects.link(ob_b8p1_b8p2_a4)
col_collection_1.objects.link(ob_b8p2_b8p1_a4)
col_collection_1.objects.link(ob_b8p2_b8p1_a3)
col_collection_1.objects.link(ob_b8p2_b8p1_a2)
col_collection_1.objects.link(ob_b8p2_b8p1_a1)
col_collection_1.objects.link(ob_bb8_b8p2_a6)
col_collection_1.objects.link(ob_bb8_b8p2_a5)
col_collection_1.objects.link(ob_bb8_b8p2_a4)
col_collection_1.objects.link(ob_bb8_b8p2_a3)
col_collection_1.objects.link(ob_bb8_b8p2_a2)
col_collection_1.objects.link(ob_b8p2_bb8_a6)
col_collection_1.objects.link(ob_b8p2_bb8_a5)
col_collection_1.objects.link(ob_b8p2_bb8_a4)
col_collection_1.objects.link(ob_b8p2_bb8_a3)
col_collection_1.objects.link(ob_b8p2_bb8_a2)
col_collection_1.objects.link(ob_bb8_b8p2_a1)
col_collection_1.objects.link(ob_b8p2_bb8_a1)
col_collection_1.objects.link(ob_b8p4_b8p6_a2)
col_collection_1.objects.link(ob_b8p4_b8p6_a1)
col_collection_1.objects.link(ob_b8p4_b8p6_a3)
col_collection_1.objects.link(ob_b8p6_b8p4_a3)
col_collection_1.objects.link(ob_b8p6_b8p4_a2)
col_collection_1.objects.link(ob_b8p6_b8p4_a1)
col_collection_1.objects.link(ob_b8p4_bb8_a1)
col_collection_1.objects.link(ob_b8p4_b8p3_a1)
col_collection_1.objects.link(ob_b8p3_b8p4_a1)
col_collection_1.objects.link(ob_bb8_b8p3_a1)
col_collection_1.objects.link(ob_bb8_b8p3_a3)
col_collection_1.objects.link(ob_bb8_b8p3_a2)
col_collection_1.objects.link(ob_bb8_b8p4_a1)
col_collection_1.objects.link(ob_b8p3_bb8_a3)
col_collection_1.objects.link(ob_b8p3_bb8_a2)
col_collection_1.objects.link(ob_b8p3_bb8_a1)
col_collection_1.objects.link(ob_b8p4)
col_collection_1.objects.link(ob_b8p1)
col_collection_1.objects.link(ob_b8p6)
col_collection_1.objects.link(ob_b8p2)
col_collection_1.objects.link(ob_bb8)
col_collection_1.objects.link(ob_b8p3)
col_collection_1.objects.link(ob_b8p5)
col_collection_1.objects.link(ob_lamp)
col_collection_1.objects.link(ob_camera)

# ---- scene / render settings (as saved in the file)
scene.camera = ob_camera
scene.frame_start = 1; scene.frame_end = 250; scene.frame_set(1)
scene.render.engine = 'BLENDER_EEVEE_NEXT'
scene.render.resolution_percentage = 50
scene.render.dither_intensity = 0.0
scene.cycles.use_denoising = False
scene.cycles.samples = 128
scene.cycles.sampling_pattern = 'TABULATED_SOBOL'
scene.cycles.light_sampling_threshold = 0.0
scene.cycles.use_adaptive_sampling = False
scene.cycles.use_light_tree = False
scene.cycles.blur_glossy = 0.0
scene.cycles.sample_clamp_indirect = 0.0
scene.view_settings.view_transform = 'Standard'
bpy.context.view_layer.update()
